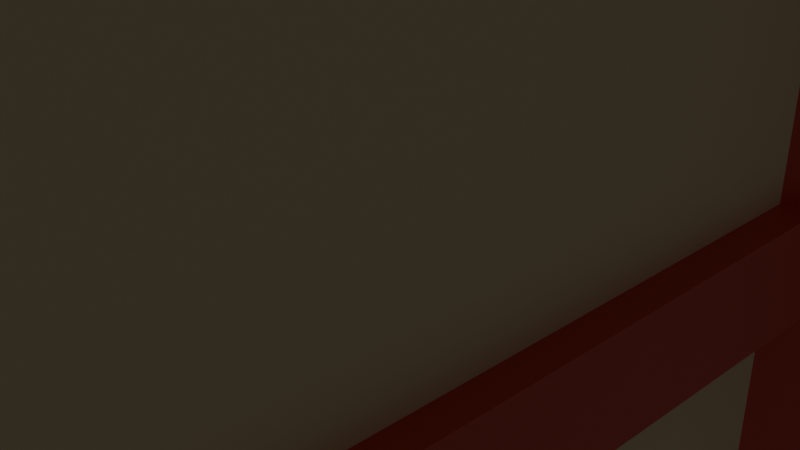 # Source: cornerhouse.blend  (saved by Blender 5.0.119; exported with 4.5.12 LTS)
import bpy
from mathutils import Matrix  # noqa: F401  (used for matrix-valued properties, if any)

bpy.ops.wm.read_factory_settings(use_empty=True)
scene = bpy.context.scene
scene.name = 'Scene'

# ---- collections
col_collection = bpy.data.collections.new('Collection'); scene.collection.children.link(col_collection)

# ---- materials (node trees are filled in below, after node groups)
mat_housebodymaterial = bpy.data.materials.new('housebodymaterial')
mat_material = bpy.data.materials.new('Material')
mat_rimmaterial = bpy.data.materials.new('rimmaterial')
mat_windowsmaterial = bpy.data.materials.new('windowsmaterial')

# ---- material node trees
mat_housebodymaterial.use_nodes = True; mat_housebodymaterial.node_tree.nodes.clear()
_N = mat_housebodymaterial.node_tree.nodes; _L = mat_housebodymaterial.node_tree.links
n0 = _N.new('ShaderNodeBsdfPrincipled'); n0.name = 'Principled BSDF'; n0.location = (-200, 100)
n0.inputs[0].default_value = (0.6395, 0.191, 0.2153, 1.0)
n1 = _N.new('ShaderNodeOutputMaterial'); n1.name = 'Material Output'; n1.location = (200, 100)
_L.new(n0.outputs[0], n1.inputs[0])
n1.is_active_output = True
mat_material.use_nodes = True; mat_material.node_tree.nodes.clear()
_N = mat_material.node_tree.nodes; _L = mat_material.node_tree.links
n0 = _N.new('ShaderNodeBsdfPrincipled'); n0.name = 'Principled BSDF'; n0.location = (-200, 100)
n0.inputs[0].default_value = (0.5106, 0.5583, 0.003562, 1.0)
n1 = _N.new('ShaderNodeOutputMaterial'); n1.name = 'Material Output'; n1.location = (200, 100)
_L.new(n0.outputs[0], n1.inputs[0])
n1.is_active_output = True
mat_rimmaterial.use_nodes = True; mat_rimmaterial.node_tree.nodes.clear()
_N = mat_rimmaterial.node_tree.nodes; _L = mat_rimmaterial.node_tree.links
n0 = _N.new('ShaderNodeBsdfPrincipled'); n0.name = 'Principled BSDF'; n0.location = (-200, 100)
n0.inputs[0].default_value = (0.7143, 0.0829, 0.04883, 1.0)
n1 = _N.new('ShaderNodeOutputMaterial'); n1.name = 'Material Output'; n1.location = (200, 100)
_L.new(n0.outputs[0], n1.inputs[0])
n1.is_active_output = True
mat_windowsmaterial.use_nodes = True; mat_windowsmaterial.node_tree.nodes.clear()
_N = mat_windowsmaterial.node_tree.nodes; _L = mat_windowsmaterial.node_tree.links
n0 = _N.new('ShaderNodeBsdfPrincipled'); n0.name = 'Principled BSDF'; n0.location = (-200, 100)
n0.inputs[0].default_value = (0.8, 0.6474, 0.3793, 1.0)
n1 = _N.new('ShaderNodeOutputMaterial'); n1.name = 'Material Output'; n1.location = (200, 100)
_L.new(n0.outputs[0], n1.inputs[0])
n1.is_active_output = True

# ---- world
world_world = bpy.data.worlds.new('World'); scene.world = world_world
world_world.use_nodes = True; world_world.node_tree.nodes.clear()
_N = world_world.node_tree.nodes; _L = world_world.node_tree.links
n0 = _N.new('ShaderNodeOutputWorld'); n0.name = 'World Output'; n0.location = (200, 100)
n1 = _N.new('ShaderNodeBackground'); n1.name = 'Background'; n1.location = (-200, 100)
n1.inputs[0].default_value = (0.05088, 0.05088, 0.05088, 1.0)
_L.new(n1.outputs[0], n0.inputs[0])
n0.is_active_output = True
world_world.color = (0.05088, 0.05088, 0.05088)
world_world.sun_shadow_jitter_overblur = 0.0

# ---- cameras
cam_camera = bpy.data.cameras.new('Camera')
cam_camera.clip_end = 100.0
cam_camera.ortho_scale = 7.314

# ---- lights
light_light = bpy.data.lights.new('Light', 'POINT')
light_light.energy = 1000.0
light_light.shadow_soft_size = 0.1

# ---- meshes
me_cube_001 = bpy.data.meshes.new('Cube.001')
me_cube_001.from_pydata([(-1.0, -1.0, -1.189), (-1.0, -1.0, 1.0), (-1.0, 1.0, -1.189), (-1.0, 1.0, 1.0), (1.0, -1.0, -1.189), (1.0, -1.0, 1.0), (1.0, 1.0, -1.189), (1.0, 1.0, 1.0), (-1.07, -1.07, 1.0), (-1.07, 1.07, 1.0), (1.07, -1.07, 1.0), (1.07, 1.07, 1.0), (-1.07, -1.07, 1.13), (-1.07, 1.07, 1.13), (1.07, -1.07, 1.13), (1.07, 1.07, 1.13), (-1.07, -1.07, 0.3903), (-1.07, 1.07, 0.3903), (1.07, -1.07, 0.3903), (1.07, 1.07, 0.3903), (-1.07, -1.07, 0.3224), (-1.07, 1.07, 0.3224), (1.07, -1.07, 0.3224), (1.07, 1.07, 0.3224), (-1.07, -1.07, -0.2474), (-1.07, 1.07, -0.2474), (1.07, -1.07, -0.2474), (1.07, 1.07, -0.2474), (-1.07, -1.07, -0.3354), (-1.07, 1.07, -0.3354), (1.07, -1.07, -0.3354), (1.07, 1.07, -0.3354), (-1.07, -1.07, -0.4226), (-1.07, 1.07, -0.4226), (1.07, -1.07, -0.4226), (1.07, 1.07, -0.4226), (-1.07, -1.07, -0.4994), (-1.07, 1.07, -0.4994), (1.07, 1.07, -0.4994), (1.07, -1.07, -0.4994)], [], [(0, 1, 3, 2), (2, 3, 7, 6), (6, 7, 5, 4), (4, 5, 1, 0), (2, 6, 4, 0), (7, 3, 1, 5), (11, 10, 8, 9), (15, 13, 12, 14), (10, 11, 15, 14), (9, 8, 12, 13), (8, 10, 14, 12), (11, 9, 13, 15), (19, 18, 16, 17), (23, 21, 20, 22), (18, 19, 23, 22), (17, 16, 20, 21), (16, 18, 22, 20), (19, 17, 21, 23), (27, 26, 24, 25), (31, 29, 28, 30), (27, 25, 29, 31), (26, 27, 31, 30), (25, 24, 28, 29), (24, 26, 30, 28), (35, 34, 32, 33), (38, 37, 36, 39), (32, 34, 39, 36), (35, 33, 37, 38), (34, 35, 38, 39), (33, 32, 36, 37)])
me_cube_001.polygons.foreach_set('material_index', [0, 0, 0, 0, 0, 0, 1, 1, 1, 1, 1, 1, 1, 1, 1, 1, 1, 1, 1, 1, 1, 1, 1, 1, 1, 1, 1, 1, 1, 1])
_uv = me_cube_001.uv_layers.new(name='UVMap')
_uv.uv.foreach_set('vector', [0.375, 0.0, 0.625, 0.0, 0.625, 0.25, 0.375, 0.25, 0.375, 0.25, 0.625, 0.25, 0.625, 0.5, 0.375, 0.5, 0.375, 0.5, 0.625, 0.5, 0.625, 0.75, 0.375, 0.75, 0.375, 0.75, 0.625, 0.75, 0.625, 1.0, 0.375, 1.0, 0.125, 0.5, 0.375, 0.5, 0.375, 0.75, 0.125, 0.75, 0.625, 0.5, 0.875, 0.5, 0.875, 0.75, 0.625, 0.75, 0.625, 0.5, 0.625, 0.75, 0.875, 0.75, 0.875, 0.5, 0.625, 0.5, 0.875, 0.5, 0.875, 0.75, 0.625, 0.75, 0.625, 0.75, 0.625, 0.5, 0.625, 0.5, 0.625, 0.75, 0.875, 0.5, 0.875, 0.75, 0.875, 0.75, 0.875, 0.5, 0.875, 0.75, 0.625, 0.75, 0.625, 0.75, 0.875, 0.75, 0.625, 0.5, 0.875, 0.5, 0.875, 0.5, 0.625, 0.5, 0.625, 0.5, 0.625, 0.75, 0.875, 0.75, 0.875, 0.5, 0.625, 0.5, 0.875, 0.5, 0.875, 0.75, 0.625, 0.75, 0.625, 0.75, 0.625, 0.5, 0.625, 0.5, 0.625, 0.75, 0.875, 0.5, 0.875, 0.75, 0.875, 0.75, 0.875, 0.5, 0.875, 0.75, 0.625, 0.75, 0.625, 0.75, 0.875, 0.75, 0.625, 0.5, 0.875, 0.5, 0.875, 0.5, 0.625, 0.5, 0.625, 0.5, 0.625, 0.75, 0.875, 0.75, 0.875, 0.5, 0.625, 0.5, 0.875, 0.5, 0.875, 0.75, 0.625, 0.75, 0.625, 0.5, 0.875, 0.5, 0.875, 0.5, 0.625, 0.5, 0.625, 0.75, 0.625, 0.5, 0.625, 0.5, 0.625, 0.75, 0.875, 0.5, 0.875, 0.75, 0.875, 0.75, 0.875, 0.5, 0.875, 0.75, 0.625, 0.75, 0.625, 0.75, 0.875, 0.75, 0.625, 0.5, 0.625, 0.75, 0.875, 0.75, 0.875, 0.5, 0.625, 0.5, 0.875, 0.5, 0.875, 0.75, 0.625, 0.75, 0.875, 0.75, 0.625, 0.75, 0.625, 0.75, 0.875, 0.75, 0.625, 0.5, 0.875, 0.5, 0.875, 0.5, 0.625, 0.5, 0.625, 0.75, 0.625, 0.5, 0.625, 0.5, 0.625, 0.75, 0.875, 0.5, 0.875, 0.75, 0.875, 0.75, 0.875, 0.5])
me_cube_001.materials.append(mat_housebodymaterial)
me_cube_001.materials.append(mat_material)
me_cube_001.update()
me_cube_018 = bpy.data.meshes.new('Cube.018')
me_cube_018.from_pydata([(-1.0, -1.0, -1.0), (-1.0, -1.0, 1.0), (-1.0, 1.0, -1.0), (-1.0, 1.0, 1.0), (0.2266, -0.8795, -0.8795), (0.2266, -0.8795, 0.8795), (0.2266, 0.8795, -0.8795), (0.2266, 0.8795, 0.8795), (1.0, 1.0, 1.0), (1.0, 1.0, -1.0), (1.0, -1.0, -1.0), (1.0, -1.0, 1.0), (0.2516, -1.194, -0.9917), (0.2516, -1.194, -0.8115), (0.2516, 1.159, -0.9917), (0.2516, 1.159, -0.8115), (1.576, -1.172, -0.9917), (1.576, -1.172, -0.8115), (1.576, 1.181, -0.9917), (1.576, 1.181, -0.8115), (-0.2712, -0.9124, 0.3029), (-0.2712, -0.9124, 0.3676), (-0.2712, 0.9604, 0.3029), (-0.2712, 0.9604, 0.3676), (0.4317, -0.9124, 0.3029), (0.4317, -0.9124, 0.3676), (0.4317, 0.9604, 0.3029), (0.4317, 0.9604, 0.3676), (-0.2712, -0.9124, -0.338), (-0.2712, -0.9124, -0.2732), (-0.2712, 0.9604, -0.338), (-0.2712, 0.9604, -0.2732), (0.4317, -0.9124, -0.338), (0.4317, -0.9124, -0.2732), (0.4317, 0.9604, -0.338), (0.4317, 0.9604, -0.2732), (-0.2712, -0.02261, 0.926), (-0.2712, 0.07056, 0.926), (-0.2712, -0.02261, -0.9005), (-0.2712, 0.07056, -0.9005), (0.4317, -0.02261, 0.926), (0.4317, 0.07056, 0.926), (0.4317, -0.02261, -0.9005), (0.4317, 0.07056, -0.9005), (-66.67, -7.85, 6.029), (-66.67, -7.85, 8.029), (-51.58, -7.85, 6.029), (-51.58, -7.85, 8.029), (-65.76, -8.013, 6.149), (-65.76, -8.013, 7.908), (-52.49, -8.013, 6.149), (-52.49, -8.013, 7.908), (-51.58, -8.115, 8.029), (-51.58, -8.115, 6.029), (-66.67, -8.115, 6.029), (-66.67, -8.115, 8.029), (-68.13, -8.016, 6.037), (-68.13, -8.016, 6.217), (-50.38, -8.016, 6.037), (-50.38, -8.016, 6.217), (-67.97, -8.192, 6.037), (-67.97, -8.192, 6.217), (-50.22, -8.192, 6.037), (-50.22, -8.192, 6.217), (-66.01, -7.947, 7.332), (-66.01, -7.947, 7.396), (-51.88, -7.947, 7.332), (-51.88, -7.947, 7.396), (-66.01, -8.04, 7.332), (-66.01, -8.04, 7.396), (-51.88, -8.04, 7.332), (-51.88, -8.04, 7.396), (-66.01, -7.947, 6.691), (-66.01, -7.947, 6.756), (-51.88, -7.947, 6.691), (-51.88, -7.947, 6.756), (-66.01, -8.04, 6.691), (-66.01, -8.04, 6.756), (-51.88, -8.04, 6.691), (-51.88, -8.04, 6.756), (-59.3, -7.947, 7.955), (-58.59, -7.947, 7.955), (-59.3, -7.947, 6.128), (-58.59, -7.947, 6.128), (-59.3, -8.04, 7.955), (-58.59, -8.04, 7.955), (-59.3, -8.04, 6.128), (-58.59, -8.04, 6.128), (-44.29, -7.85, 6.029), (-44.29, -7.85, 8.029), (-29.2, -7.85, 6.029), (-29.2, -7.85, 8.029), (-43.38, -8.013, 6.149), (-43.38, -8.013, 7.908), (-30.11, -8.013, 6.149), (-30.11, -8.013, 7.908), (-29.2, -8.115, 8.029), (-29.2, -8.115, 6.029), (-44.29, -8.115, 6.029), (-44.29, -8.115, 8.029), (-45.75, -8.016, 6.037), (-45.75, -8.016, 6.217), (-28.0, -8.016, 6.037), (-28.0, -8.016, 6.217), (-45.59, -8.192, 6.037), (-45.59, -8.192, 6.217), (-27.84, -8.192, 6.037), (-27.84, -8.192, 6.217), (-43.63, -7.947, 7.332), (-43.63, -7.947, 7.396), (-29.5, -7.947, 7.332), (-29.5, -7.947, 7.396), (-43.63, -8.04, 7.332), (-43.63, -8.04, 7.396), (-29.5, -8.04, 7.332), (-29.5, -8.04, 7.396), (-43.63, -7.947, 6.691), (-43.63, -7.947, 6.756), (-29.5, -7.947, 6.691), (-29.5, -7.947, 6.756), (-43.63, -8.04, 6.691), (-43.63, -8.04, 6.756), (-29.5, -8.04, 6.691), (-29.5, -8.04, 6.756), (-36.92, -7.947, 7.955), (-36.21, -7.947, 7.955), (-36.92, -7.947, 6.128), (-36.21, -7.947, 6.128), (-36.92, -8.04, 7.955), (-36.21, -8.04, 7.955), (-36.92, -8.04, 6.128), (-36.21, -8.04, 6.128), (-22.01, -7.85, 6.029), (-22.01, -7.85, 8.029), (-6.924, -7.85, 6.029), (-6.924, -7.85, 8.029), (-21.1, -8.013, 6.149), (-21.1, -8.013, 7.908), (-7.834, -8.013, 6.149), (-7.834, -8.013, 7.908), (-6.924, -8.115, 8.029), (-6.924, -8.115, 6.029), (-22.01, -8.115, 6.029), (-22.01, -8.115, 8.029), (-23.47, -8.016, 6.037), (-23.47, -8.016, 6.217), (-5.724, -8.016, 6.037), (-5.724, -8.016, 6.217), (-23.31, -8.192, 6.037), (-23.31, -8.192, 6.217), (-5.56, -8.192, 6.037), (-5.56, -8.192, 6.217), (-21.35, -7.947, 7.332), (-21.35, -7.947, 7.396), (-7.223, -7.947, 7.332), (-7.223, -7.947, 7.396), (-21.35, -8.04, 7.332), (-21.35, -8.04, 7.396), (-7.223, -8.04, 7.332), (-7.223, -8.04, 7.396), (-21.35, -7.947, 6.691), (-21.35, -7.947, 6.756), (-7.223, -7.947, 6.691), (-7.223, -7.947, 6.756), (-21.35, -8.04, 6.691), (-21.35, -8.04, 6.756), (-7.223, -8.04, 6.691), (-7.223, -8.04, 6.756), (-14.64, -7.947, 7.955), (-13.94, -7.947, 7.955), (-14.64, -7.947, 6.128), (-13.94, -7.947, 6.128), (-14.64, -8.04, 7.955), (-13.94, -8.04, 7.955), (-14.64, -8.04, 6.128), (-13.94, -8.04, 6.128), (-66.67, -7.85, 2.841), (-66.67, -7.85, 4.841), (-51.58, -7.85, 2.841), (-51.58, -7.85, 4.841), (-65.76, -8.013, 2.961), (-65.76, -8.013, 4.72), (-52.49, -8.013, 2.961), (-52.49, -8.013, 4.72), (-51.58, -8.115, 4.841), (-51.58, -8.115, 2.841), (-66.67, -8.115, 2.841), (-66.67, -8.115, 4.841), (-68.13, -8.016, 2.849), (-68.13, -8.016, 3.029), (-50.38, -8.016, 2.849), (-50.38, -8.016, 3.029), (-67.97, -8.192, 2.849), (-67.97, -8.192, 3.029), (-50.22, -8.192, 2.849), (-50.22, -8.192, 3.029), (-66.01, -7.947, 4.144), (-66.01, -7.947, 4.208), (-51.88, -7.947, 4.144), (-51.88, -7.947, 4.208), (-66.01, -8.04, 4.144), (-66.01, -8.04, 4.208), (-51.88, -8.04, 4.144), (-51.88, -8.04, 4.208), (-66.01, -7.947, 3.503), (-66.01, -7.947, 3.568), (-51.88, -7.947, 3.503), (-51.88, -7.947, 3.568), (-66.01, -8.04, 3.503), (-66.01, -8.04, 3.568), (-51.88, -8.04, 3.503), (-51.88, -8.04, 3.568), (-59.3, -7.947, 4.767), (-58.59, -7.947, 4.767), (-59.3, -7.947, 2.94), (-58.59, -7.947, 2.94), (-59.3, -8.04, 4.767), (-58.59, -8.04, 4.767), (-59.3, -8.04, 2.94), (-58.59, -8.04, 2.94), (-44.29, -7.85, 2.841), (-44.29, -7.85, 4.841), (-29.2, -7.85, 2.841), (-29.2, -7.85, 4.841), (-43.38, -8.013, 2.961), (-43.38, -8.013, 4.72), (-30.11, -8.013, 2.961), (-30.11, -8.013, 4.72), (-29.2, -8.115, 4.841), (-29.2, -8.115, 2.841), (-44.29, -8.115, 2.841), (-44.29, -8.115, 4.841), (-45.75, -8.016, 2.849), (-45.75, -8.016, 3.029), (-28.0, -8.016, 2.849), (-28.0, -8.016, 3.029), (-45.59, -8.192, 2.849), (-45.59, -8.192, 3.029), (-27.84, -8.192, 2.849), (-27.84, -8.192, 3.029), (-43.63, -7.947, 4.144), (-43.63, -7.947, 4.208), (-29.5, -7.947, 4.144), (-29.5, -7.947, 4.208), (-43.63, -8.04, 4.144), (-43.63, -8.04, 4.208), (-29.5, -8.04, 4.144), (-29.5, -8.04, 4.208), (-43.63, -7.947, 3.503), (-43.63, -7.947, 3.568), (-29.5, -7.947, 3.503), (-29.5, -7.947, 3.568), (-43.63, -8.04, 3.503), (-43.63, -8.04, 3.568), (-29.5, -8.04, 3.503), (-29.5, -8.04, 3.568), (-36.92, -7.947, 4.767), (-36.21, -7.947, 4.767), (-36.92, -7.947, 2.94), (-36.21, -7.947, 2.94), (-36.92, -8.04, 4.767), (-36.21, -8.04, 4.767), (-36.92, -8.04, 2.94), (-36.21, -8.04, 2.94), (-22.01, -7.85, 2.841), (-22.01, -7.85, 4.841), (-6.924, -7.85, 2.841), (-6.924, -7.85, 4.841), (-21.1, -8.013, 2.961), (-21.1, -8.013, 4.72), (-7.834, -8.013, 2.961), (-7.834, -8.013, 4.72), (-6.924, -8.115, 4.841), (-6.924, -8.115, 2.841), (-22.01, -8.115, 2.841), (-22.01, -8.115, 4.841), (-23.47, -8.016, 2.849), (-23.47, -8.016, 3.029), (-5.724, -8.016, 2.849), (-5.724, -8.016, 3.029), (-23.31, -8.192, 2.849), (-23.31, -8.192, 3.029), (-5.56, -8.192, 2.849), (-5.56, -8.192, 3.029), (-21.35, -7.947, 4.144), (-21.35, -7.947, 4.208), (-7.223, -7.947, 4.144), (-7.223, -7.947, 4.208), (-21.35, -8.04, 4.144), (-21.35, -8.04, 4.208), (-7.223, -8.04, 4.144), (-7.223, -8.04, 4.208), (-21.35, -7.947, 3.503), (-21.35, -7.947, 3.568), (-7.223, -7.947, 3.503), (-7.223, -7.947, 3.568), (-21.35, -8.04, 3.503), (-21.35, -8.04, 3.568), (-7.223, -8.04, 3.503), (-7.223, -8.04, 3.568), (-14.64, -7.947, 4.767), (-13.94, -7.947, 4.767), (-14.64, -7.947, 2.94), (-13.94, -7.947, 2.94), (-14.64, -8.04, 4.767), (-13.94, -8.04, 4.767), (-14.64, -8.04, 2.94), (-13.94, -8.04, 2.94), (-66.36, -7.85, -1.0), (-66.36, -7.85, 1.0), (-51.27, -7.85, -1.0), (-51.27, -7.85, 1.0), (-65.45, -8.013, -0.8795), (-65.45, -8.013, 0.8795), (-52.18, -8.013, -0.8795), (-52.18, -8.013, 0.8795), (-51.27, -8.115, 1.0), (-51.27, -8.115, -1.0), (-66.36, -8.115, -1.0), (-66.36, -8.115, 1.0), (-67.82, -8.016, -0.9917), (-67.82, -8.016, -0.8115), (-50.07, -8.016, -0.9917), (-50.07, -8.016, -0.8115), (-67.66, -8.192, -0.9917), (-67.66, -8.192, -0.8115), (-49.91, -8.192, -0.9917), (-49.91, -8.192, -0.8115), (-65.7, -7.947, 0.3029), (-65.7, -7.947, 0.3676), (-51.57, -7.947, 0.3029), (-51.57, -7.947, 0.3676), (-65.7, -8.04, 0.3029), (-65.7, -8.04, 0.3676), (-51.57, -8.04, 0.3029), (-51.57, -8.04, 0.3676), (-65.7, -7.947, -0.338), (-65.7, -7.947, -0.2732), (-51.57, -7.947, -0.338), (-51.57, -7.947, -0.2732), (-65.7, -8.04, -0.338), (-65.7, -8.04, -0.2732), (-51.57, -8.04, -0.338), (-51.57, -8.04, -0.2732), (-58.99, -7.947, 0.926), (-58.28, -7.947, 0.926), (-58.99, -7.947, -0.9005), (-58.28, -7.947, -0.9005), (-58.99, -8.04, 0.926), (-58.28, -8.04, 0.926), (-58.99, -8.04, -0.9005), (-58.28, -8.04, -0.9005), (-21.62, -7.85, -1.0), (-21.62, -7.85, 1.0), (-6.53, -7.85, -1.0), (-6.53, -7.85, 1.0), (-20.71, -8.013, -0.8795), (-20.71, -8.013, 0.8795), (-7.439, -8.013, -0.8795), (-7.439, -8.013, 0.8795), (-6.53, -8.115, 1.0), (-6.53, -8.115, -1.0), (-21.62, -8.115, -1.0), (-21.62, -8.115, 1.0), (-23.08, -8.016, -0.9917), (-23.08, -8.016, -0.8115), (-5.329, -8.016, -0.9917), (-5.329, -8.016, -0.8115), (-22.91, -8.192, -0.9917), (-22.91, -8.192, -0.8115), (-5.165, -8.192, -0.9917), (-5.165, -8.192, -0.8115), (-20.96, -7.947, 0.3029), (-20.96, -7.947, 0.3676), (-6.829, -7.947, 0.3029), (-6.829, -7.947, 0.3676), (-20.96, -8.04, 0.3029), (-20.96, -8.04, 0.3676), (-6.829, -8.04, 0.3029), (-6.829, -8.04, 0.3676), (-20.96, -7.947, -0.338), (-20.96, -7.947, -0.2732), (-6.829, -7.947, -0.338), (-6.829, -7.947, -0.2732), (-20.96, -8.04, -0.338), (-20.96, -8.04, -0.2732), (-6.829, -8.04, -0.338), (-6.829, -8.04, -0.2732), (-14.24, -7.947, 0.926), (-13.54, -7.947, 0.926), (-14.24, -7.947, -0.9005), (-13.54, -7.947, -0.9005), (-14.24, -8.04, 0.926), (-13.54, -8.04, 0.926), (-14.24, -8.04, -0.9005), (-13.54, -8.04, -0.9005), (-36.28, -8.091, -1.055), (-36.86, -8.091, -1.055), (-36.28, -8.091, 0.6893), (-36.86, -8.091, 0.6893), (-42.38, -8.064, 0.6784), (-42.38, -8.064, -1.048), (-30.94, -8.064, 0.6784), (-30.94, -8.064, -1.048), (-45.22, -7.836, 0.8652), (-45.22, -7.836, -2.111), (-28.11, -7.836, 0.8652), (-28.11, -7.836, -2.111), (-30.64, -8.091, -0.1559), (-30.64, -8.091, -0.2097), (-42.5, -8.091, -0.1559), (-42.5, -8.091, -0.2097), (-30.64, -8.091, 0.2351), (-30.64, -8.091, 0.1813), (-42.5, -8.091, 0.2351), (-42.5, -8.091, 0.1813), (-30.64, -8.091, -0.5579), (-30.64, -8.091, -0.6117), (-42.5, -8.091, -0.5579), (-42.5, -8.091, -0.6117), (-30.64, -8.091, -1.015), (-30.64, -8.091, -1.069), (-42.5, -8.091, -1.015), (-42.5, -8.091, -1.069), (-30.64, -8.091, 0.7032), (-30.64, -8.091, 0.6494), (-42.5, -8.091, 0.7032), (-42.5, -8.091, 0.6494), (-41.89, -8.091, -1.055), (-42.48, -8.091, -1.055), (-41.89, -8.091, 0.6893), (-42.48, -8.091, 0.6893), (-30.66, -8.091, -1.055), (-31.24, -8.091, -1.055), (-30.66, -8.091, 0.6893), (-31.24, -8.091, 0.6893), (-36.28, -8.005, 0.6893), (-36.86, -8.005, 0.6893), (-36.28, -8.005, -1.055), (-36.86, -8.005, -1.055), (-42.5, -8.005, -0.2097), (-42.5, -8.005, -0.1559), (-30.64, -8.005, -0.1559), (-30.64, -8.005, -0.2097), (-42.5, -8.005, 0.1813), (-42.5, -8.005, 0.2351), (-30.64, -8.005, 0.2351), (-30.64, -8.005, 0.1813), (-42.5, -8.005, -0.6117), (-42.5, -8.005, -0.5579), (-30.64, -8.005, -0.5579), (-30.64, -8.005, -0.6117), (-42.5, -8.005, -1.069), (-42.5, -8.005, -1.015), (-30.64, -8.005, -1.015), (-30.64, -8.005, -1.069), (-42.5, -8.005, 0.6494), (-42.5, -8.005, 0.7032), (-30.64, -8.005, 0.7032), (-30.64, -8.005, 0.6494), (-42.48, -8.005, 0.6893), (-41.89, -8.005, 0.6893), (-41.89, -8.005, -1.055), (-42.48, -8.005, -1.055), (-31.24, -8.005, 0.6893), (-30.66, -8.005, 0.6893), (-30.66, -8.005, -1.055), (-31.24, -8.005, -1.055), (-46.91, -7.738, 0.7891), (-46.91, -7.738, 0.9941), (-26.48, -7.738, 0.7891), (-26.48, -7.738, 0.9941), (-46.91, -8.177, 0.7891), (-46.91, -8.177, 0.9941), (-26.48, -8.177, 0.7891), (-26.48, -8.177, 0.9941), (-1.0, -6.972, 6.029), (-1.0, -6.972, 8.029), (-1.0, -4.972, 6.029), (-1.0, -4.972, 8.029), (0.2266, -6.851, 6.149), (0.2266, -6.851, 7.908), (0.2266, -5.092, 6.149), (0.2266, -5.092, 7.908), (1.0, -4.972, 8.029), (1.0, -4.972, 6.029), (1.0, -6.972, 6.029), (1.0, -6.972, 8.029), (0.2516, -7.165, 6.037), (0.2516, -7.165, 6.217), (0.2516, -4.813, 6.037), (0.2516, -4.813, 6.217), (1.576, -7.144, 6.037), (1.576, -7.144, 6.217), (1.576, -4.791, 6.037), (1.576, -4.791, 6.217), (-0.2712, -6.884, 7.332), (-0.2712, -6.884, 7.396), (-0.2712, -5.012, 7.332), (-0.2712, -5.012, 7.396), (0.4316, -6.884, 7.332), (0.4316, -6.884, 7.396), (0.4316, -5.012, 7.332), (0.4316, -5.012, 7.396), (-0.2712, -6.884, 6.691), (-0.2712, -6.884, 6.756), (-0.2712, -5.012, 6.691), (-0.2712, -5.012, 6.756), (0.4316, -6.884, 6.691), (0.4316, -6.884, 6.756), (0.4316, -5.012, 6.691), (0.4316, -5.012, 6.756), (-0.2712, -5.995, 7.955), (-0.2712, -5.901, 7.955), (-0.2712, -5.995, 6.128), (-0.2712, -5.901, 6.128), (0.4316, -5.995, 7.955), (0.4316, -5.901, 7.955), (0.4316, -5.995, 6.128), (0.4316, -5.901, 6.128), (-1.0, -4.005, 6.029), (-1.0, -4.005, 8.029), (-1.0, -2.005, 6.029), (-1.0, -2.005, 8.029), (0.2266, -3.885, 6.149), (0.2266, -3.885, 7.908), (0.2266, -2.126, 6.149), (0.2266, -2.126, 7.908), (1.0, -2.005, 8.029), (1.0, -2.005, 6.029), (1.0, -4.005, 6.029), (1.0, -4.005, 8.029), (0.2516, -4.199, 6.037), (0.2516, -4.199, 6.217), (0.2516, -1.846, 6.037), (0.2516, -1.846, 6.217), (1.576, -4.177, 6.037), (1.576, -4.177, 6.217), (1.576, -1.824, 6.037), (1.576, -1.824, 6.217), (-0.2712, -3.918, 7.332), (-0.2712, -3.918, 7.396), (-0.2712, -2.045, 7.332), (-0.2712, -2.045, 7.396), (0.4317, -3.918, 7.332), (0.4317, -3.918, 7.396), (0.4317, -2.045, 7.332), (0.4317, -2.045, 7.396), (-0.2712, -3.918, 6.691), (-0.2712, -3.918, 6.756), (-0.2712, -2.045, 6.691), (-0.2712, -2.045, 6.756), (0.4317, -3.918, 6.691), (0.4317, -3.918, 6.756), (0.4317, -2.045, 6.691), (0.4317, -2.045, 6.756), (-0.2712, -3.028, 7.955), (-0.2712, -2.935, 7.955), (-0.2712, -3.028, 6.128), (-0.2712, -2.935, 6.128), (0.4317, -3.028, 7.955), (0.4317, -2.935, 7.955), (0.4317, -3.028, 6.128), (0.4317, -2.935, 6.128), (-1.0, -1.052, 6.029), (-1.0, -1.052, 8.029), (-1.0, 0.9477, 6.029), (-1.0, 0.9477, 8.029), (0.2266, -0.9318, 6.149), (0.2266, -0.9318, 7.908), (0.2266, 0.8271, 6.149), (0.2266, 0.8271, 7.908), (1.0, 0.9477, 8.029), (1.0, 0.9477, 6.029), (1.0, -1.052, 6.029), (1.0, -1.052, 8.029), (0.2516, -1.246, 6.037), (0.2516, -1.246, 6.217), (0.2516, 1.107, 6.037), (0.2516, 1.107, 6.217), (1.576, -1.224, 6.037), (1.576, -1.224, 6.217), (1.576, 1.129, 6.037), (1.576, 1.129, 6.217), (-0.2712, -0.9648, 7.332), (-0.2712, -0.9648, 7.396), (-0.2712, 0.908, 7.332), (-0.2712, 0.908, 7.396), (0.4317, -0.9648, 7.332), (0.4317, -0.9648, 7.396), (0.4317, 0.908, 7.332), (0.4317, 0.908, 7.396), (-0.2712, -0.9648, 6.691), (-0.2712, -0.9648, 6.756), (-0.2712, 0.908, 6.691), (-0.2712, 0.908, 6.756), (0.4317, -0.9648, 6.691), (0.4317, -0.9648, 6.756), (0.4317, 0.908, 6.691), (0.4317, 0.908, 6.756), (-0.2712, -0.07494, 7.955), (-0.2712, 0.01823, 7.955), (-0.2712, -0.07494, 6.128), (-0.2712, 0.01823, 6.128), (0.4317, -0.07494, 7.955), (0.4317, 0.01823, 7.955), (0.4317, -0.07494, 6.128), (0.4317, 0.01823, 6.128), (-1.0, -6.972, 2.841), (-1.0, -6.972, 4.841), (-1.0, -4.972, 2.841), (-1.0, -4.972, 4.841), (0.2266, -6.851, 2.961), (0.2266, -6.851, 4.72), (0.2266, -5.092, 2.961), (0.2266, -5.092, 4.72), (1.0, -4.972, 4.841), (1.0, -4.972, 2.841), (1.0, -6.972, 2.841), (1.0, -6.972, 4.841), (0.2516, -7.165, 2.849), (0.2516, -7.165, 3.029), (0.2516, -4.813, 2.849), (0.2516, -4.813, 3.029), (1.576, -7.144, 2.849), (1.576, -7.144, 3.029), (1.576, -4.791, 2.849), (1.576, -4.791, 3.029), (-0.2712, -6.884, 4.144), (-0.2712, -6.884, 4.208), (-0.2712, -5.012, 4.144), (-0.2712, -5.012, 4.208), (0.4316, -6.884, 4.144), (0.4316, -6.884, 4.208), (0.4316, -5.012, 4.144), (0.4316, -5.012, 4.208), (-0.2712, -6.884, 3.503), (-0.2712, -6.884, 3.568), (-0.2712, -5.012, 3.503), (-0.2712, -5.012, 3.568), (0.4316, -6.884, 3.503), (0.4316, -6.884, 3.568), (0.4316, -5.012, 3.503), (0.4316, -5.012, 3.568), (-0.2712, -5.995, 4.767), (-0.2712, -5.901, 4.767), (-0.2712, -5.995, 2.94), (-0.2712, -5.901, 2.94), (0.4316, -5.995, 4.767), (0.4316, -5.901, 4.767), (0.4316, -5.995, 2.94), (0.4316, -5.901, 2.94), (-1.0, -4.005, 2.841), (-1.0, -4.005, 4.841), (-1.0, -2.005, 2.841), (-1.0, -2.005, 4.841), (0.2266, -3.885, 2.961), (0.2266, -3.885, 4.72), (0.2266, -2.126, 2.961), (0.2266, -2.126, 4.72), (1.0, -2.005, 4.841), (1.0, -2.005, 2.841), (1.0, -4.005, 2.841), (1.0, -4.005, 4.841), (0.2516, -4.199, 2.849), (0.2516, -4.199, 3.029), (0.2516, -1.846, 2.849), (0.2516, -1.846, 3.029), (1.576, -4.177, 2.849), (1.576, -4.177, 3.029), (1.576, -1.824, 2.849), (1.576, -1.824, 3.029), (-0.2712, -3.918, 4.144), (-0.2712, -3.918, 4.208), (-0.2712, -2.045, 4.144), (-0.2712, -2.045, 4.208), (0.4317, -3.918, 4.144), (0.4317, -3.918, 4.208), (0.4317, -2.045, 4.144), (0.4317, -2.045, 4.208), (-0.2712, -3.918, 3.503), (-0.2712, -3.918, 3.568), (-0.2712, -2.045, 3.503), (-0.2712, -2.045, 3.568), (0.4317, -3.918, 3.503), (0.4317, -3.918, 3.568), (0.4317, -2.045, 3.503), (0.4317, -2.045, 3.568), (-0.2712, -3.028, 4.767), (-0.2712, -2.935, 4.767), (-0.2712, -3.028, 2.94), (-0.2712, -2.935, 2.94), (0.4317, -3.028, 4.767), (0.4317, -2.935, 4.767), (0.4317, -3.028, 2.94), (0.4317, -2.935, 2.94), (-1.0, -1.052, 2.841), (-1.0, -1.052, 4.841), (-1.0, 0.9477, 2.841), (-1.0, 0.9477, 4.841), (0.2266, -0.9318, 2.961), (0.2266, -0.9318, 4.72), (0.2266, 0.8271, 2.961), (0.2266, 0.8271, 4.72), (1.0, 0.9477, 4.841), (1.0, 0.9477, 2.841), (1.0, -1.052, 2.841), (1.0, -1.052, 4.841), (0.2516, -1.246, 2.849), (0.2516, -1.246, 3.029), (0.2516, 1.107, 2.849), (0.2516, 1.107, 3.029), (1.576, -1.224, 2.849), (1.576, -1.224, 3.029), (1.576, 1.129, 2.849), (1.576, 1.129, 3.029), (-0.2712, -0.9648, 4.144), (-0.2712, -0.9648, 4.208), (-0.2712, 0.908, 4.144), (-0.2712, 0.908, 4.208), (0.4317, -0.9648, 4.144), (0.4317, -0.9648, 4.208), (0.4317, 0.908, 4.144), (0.4317, 0.908, 4.208), (-0.2712, -0.9648, 3.503), (-0.2712, -0.9648, 3.568), (-0.2712, 0.908, 3.503), (-0.2712, 0.908, 3.568), (0.4317, -0.9648, 3.503), (0.4317, -0.9648, 3.568), (0.4317, 0.908, 3.503), (0.4317, 0.908, 3.568), (-0.2712, -0.07494, 4.767), (-0.2712, 0.01823, 4.767), (-0.2712, -0.07494, 2.94), (-0.2712, 0.01823, 2.94), (0.4317, -0.07494, 4.767), (0.4317, 0.01823, 4.767), (0.4317, -0.07494, 2.94), (0.4317, 0.01823, 2.94), (-1.0, -6.931, -1.0), (-1.0, -6.931, 1.0), (-1.0, -4.931, -1.0), (-1.0, -4.931, 1.0), (0.2266, -6.81, -0.8795), (0.2266, -6.81, 0.8795), (0.2266, -5.051, -0.8795), (0.2266, -5.051, 0.8795), (1.0, -4.931, 1.0), (1.0, -4.931, -1.0), (1.0, -6.931, -1.0), (1.0, -6.931, 1.0), (0.2516, -7.124, -0.9917), (0.2516, -7.124, -0.8115), (0.2516, -4.772, -0.9917), (0.2516, -4.772, -0.8115), (1.576, -7.103, -0.9917), (1.576, -7.103, -0.8115), (1.576, -4.75, -0.9917), (1.576, -4.75, -0.8115), (-0.2712, -6.843, 0.3029), (-0.2712, -6.843, 0.3676), (-0.2712, -4.97, 0.3029), (-0.2712, -4.97, 0.3676), (0.4316, -6.843, 0.3029), (0.4316, -6.843, 0.3676), (0.4316, -4.97, 0.3029), (0.4316, -4.97, 0.3676), (-0.2712, -6.843, -0.338), (-0.2712, -6.843, -0.2732), (-0.2712, -4.97, -0.338), (-0.2712, -4.97, -0.2732), (0.4316, -6.843, -0.338), (0.4316, -6.843, -0.2732), (0.4316, -4.97, -0.338), (0.4316, -4.97, -0.2732), (-0.2712, -5.953, 0.926), (-0.2712, -5.86, 0.926), (-0.2712, -5.953, -0.9005), (-0.2712, -5.86, -0.9005), (0.4316, -5.953, 0.926), (0.4316, -5.86, 0.926), (0.4316, -5.953, -0.9005), (0.4316, -5.86, -0.9005), (0.8206, -2.943, -1.055), (0.8206, -3.02, -1.055), (0.8206, -2.943, 0.6893), (0.8206, -3.02, 0.6893), (0.6165, -3.748, 0.669), (0.6165, -3.748, -1.034), (0.6165, -2.241, 0.669), (0.6165, -2.241, -1.034), (-1.104, -4.129, 0.8652), (-1.104, -4.129, -2.111), (-1.104, -1.86, 0.8652), (-1.104, -1.86, -2.111), (0.8206, -2.196, -0.1559), (0.8206, -2.196, -0.2097), (0.8206, -3.768, -0.1559), (0.8206, -3.768, -0.2097), (0.8206, -2.196, 0.2351), (0.8206, -2.196, 0.1813), (0.8206, -3.768, 0.2351), (0.8206, -3.768, 0.1813), (0.8206, -2.196, -0.5579), (0.8206, -2.196, -0.6117), (0.8206, -3.768, -0.5579), (0.8206, -3.768, -0.6117), (0.8206, -2.196, -1.015), (0.8206, -2.196, -1.069), (0.8206, -3.768, -1.015), (0.8206, -3.768, -1.069), (0.8206, -2.196, 0.7032), (0.8206, -2.196, 0.6494), (0.8206, -3.768, 0.7032), (0.8206, -3.768, 0.6494), (0.8206, -3.688, -1.055), (0.8206, -3.765, -1.055), (0.8206, -3.688, 0.6893), (0.8206, -3.765, 0.6893), (0.8206, -2.198, -1.055), (0.8206, -2.276, -1.055), (0.8206, -2.198, 0.6893), (0.8206, -2.276, 0.6893), (0.166, -2.943, 0.6893), (0.166, -3.02, 0.6893), (0.166, -2.943, -1.055), (0.166, -3.02, -1.055), (0.166, -3.768, -0.2097), (0.166, -3.768, -0.1559), (0.166, -2.196, -0.1559), (0.166, -2.196, -0.2097), (0.166, -3.768, 0.1813), (0.166, -3.768, 0.2351), (0.166, -2.196, 0.2351), (0.166, -2.196, 0.1813), (0.166, -3.768, -0.6117), (0.166, -3.768, -0.5579), (0.166, -2.196, -0.5579), (0.166, -2.196, -0.6117), (0.166, -3.768, -1.069), (0.166, -3.768, -1.015), (0.166, -2.196, -1.015), (0.166, -2.196, -1.069), (0.166, -3.768, 0.6494), (0.166, -3.768, 0.7032), (0.166, -2.196, 0.7032), (0.166, -2.196, 0.6494), (0.166, -3.765, 0.6893), (0.166, -3.688, 0.6893), (0.166, -3.688, -1.055), (0.166, -3.765, -1.055), (0.166, -2.276, 0.6893), (0.166, -2.198, 0.6893), (0.166, -2.198, -1.055), (0.166, -2.276, -1.055), (-1.844, -4.352, 0.7891), (-1.844, -4.352, 0.9941), (-1.844, -1.645, 0.7891), (-1.844, -1.645, 0.9941), (1.468, -4.352, 0.7891), (1.468, -4.352, 0.9941), (1.468, -1.645, 0.7891), (1.468, -1.645, 0.9941), (-28.11, -8.064, 0.8652), (-45.22, -8.064, 0.8652), (-45.22, -8.064, -2.111), (-28.11, -8.064, -2.111), (0.6165, -1.86, 0.8652), (0.6165, -4.129, 0.8652), (0.6165, -4.129, -2.111), (0.6165, -1.86, -2.111)], [], [(0, 1, 3, 2), (2, 3, 8, 9), (6, 7, 5, 4), (10, 11, 1, 0), (2, 9, 10, 0), (8, 3, 1, 11), (7, 6, 9, 8), (6, 4, 10, 9), (5, 7, 8, 11), (4, 5, 11, 10), (12, 13, 15, 14), (14, 15, 19, 18), (18, 19, 17, 16), (16, 17, 13, 12), (14, 18, 16, 12), (19, 15, 13, 17), (20, 21, 23, 22), (22, 23, 27, 26), (26, 27, 25, 24), (24, 25, 21, 20), (22, 26, 24, 20), (27, 23, 21, 25), (28, 29, 31, 30), (30, 31, 35, 34), (34, 35, 33, 32), (32, 33, 29, 28), (30, 34, 32, 28), (35, 31, 29, 33), (36, 37, 39, 38), (38, 39, 43, 42), (42, 43, 41, 40), (40, 41, 37, 36), (38, 42, 40, 36), (43, 39, 37, 41), (44, 45, 47, 46), (46, 47, 52, 53), (50, 51, 49, 48), (54, 55, 45, 44), (46, 53, 54, 44), (52, 47, 45, 55), (51, 50, 53, 52), (50, 48, 54, 53), (49, 51, 52, 55), (48, 49, 55, 54), (56, 57, 59, 58), (58, 59, 63, 62), (62, 63, 61, 60), (60, 61, 57, 56), (58, 62, 60, 56), (63, 59, 57, 61), (64, 65, 67, 66), (66, 67, 71, 70), (70, 71, 69, 68), (68, 69, 65, 64), (66, 70, 68, 64), (71, 67, 65, 69), (72, 73, 75, 74), (74, 75, 79, 78), (78, 79, 77, 76), (76, 77, 73, 72), (74, 78, 76, 72), (79, 75, 73, 77), (80, 81, 83, 82), (82, 83, 87, 86), (86, 87, 85, 84), (84, 85, 81, 80), (82, 86, 84, 80), (87, 83, 81, 85), (88, 89, 91, 90), (90, 91, 96, 97), (94, 95, 93, 92), (98, 99, 89, 88), (90, 97, 98, 88), (96, 91, 89, 99), (95, 94, 97, 96), (94, 92, 98, 97), (93, 95, 96, 99), (92, 93, 99, 98), (100, 101, 103, 102), (102, 103, 107, 106), (106, 107, 105, 104), (104, 105, 101, 100), (102, 106, 104, 100), (107, 103, 101, 105), (108, 109, 111, 110), (110, 111, 115, 114), (114, 115, 113, 112), (112, 113, 109, 108), (110, 114, 112, 108), (115, 111, 109, 113), (116, 117, 119, 118), (118, 119, 123, 122), (122, 123, 121, 120), (120, 121, 117, 116), (118, 122, 120, 116), (123, 119, 117, 121), (124, 125, 127, 126), (126, 127, 131, 130), (130, 131, 129, 128), (128, 129, 125, 124), (126, 130, 128, 124), (131, 127, 125, 129), (132, 133, 135, 134), (134, 135, 140, 141), (138, 139, 137, 136), (142, 143, 133, 132), (134, 141, 142, 132), (140, 135, 133, 143), (139, 138, 141, 140), (138, 136, 142, 141), (137, 139, 140, 143), (136, 137, 143, 142), (144, 145, 147, 146), (146, 147, 151, 150), (150, 151, 149, 148), (148, 149, 145, 144), (146, 150, 148, 144), (151, 147, 145, 149), (152, 153, 155, 154), (154, 155, 159, 158), (158, 159, 157, 156), (156, 157, 153, 152), (154, 158, 156, 152), (159, 155, 153, 157), (160, 161, 163, 162), (162, 163, 167, 166), (166, 167, 165, 164), (164, 165, 161, 160), (162, 166, 164, 160), (167, 163, 161, 165), (168, 169, 171, 170), (170, 171, 175, 174), (174, 175, 173, 172), (172, 173, 169, 168), (170, 174, 172, 168), (175, 171, 169, 173), (176, 177, 179, 178), (178, 179, 184, 185), (182, 183, 181, 180), (186, 187, 177, 176), (178, 185, 186, 176), (184, 179, 177, 187), (183, 182, 185, 184), (182, 180, 186, 185), (181, 183, 184, 187), (180, 181, 187, 186), (188, 189, 191, 190), (190, 191, 195, 194), (194, 195, 193, 192), (192, 193, 189, 188), (190, 194, 192, 188), (195, 191, 189, 193), (196, 197, 199, 198), (198, 199, 203, 202), (202, 203, 201, 200), (200, 201, 197, 196), (198, 202, 200, 196), (203, 199, 197, 201), (204, 205, 207, 206), (206, 207, 211, 210), (210, 211, 209, 208), (208, 209, 205, 204), (206, 210, 208, 204), (211, 207, 205, 209), (212, 213, 215, 214), (214, 215, 219, 218), (218, 219, 217, 216), (216, 217, 213, 212), (214, 218, 216, 212), (219, 215, 213, 217), (220, 221, 223, 222), (222, 223, 228, 229), (226, 227, 225, 224), (230, 231, 221, 220), (222, 229, 230, 220), (228, 223, 221, 231), (227, 226, 229, 228), (226, 224, 230, 229), (225, 227, 228, 231), (224, 225, 231, 230), (232, 233, 235, 234), (234, 235, 239, 238), (238, 239, 237, 236), (236, 237, 233, 232), (234, 238, 236, 232), (239, 235, 233, 237), (240, 241, 243, 242), (242, 243, 247, 246), (246, 247, 245, 244), (244, 245, 241, 240), (242, 246, 244, 240), (247, 243, 241, 245), (248, 249, 251, 250), (250, 251, 255, 254), (254, 255, 253, 252), (252, 253, 249, 248), (250, 254, 252, 248), (255, 251, 249, 253), (256, 257, 259, 258), (258, 259, 263, 262), (262, 263, 261, 260), (260, 261, 257, 256), (258, 262, 260, 256), (263, 259, 257, 261), (264, 265, 267, 266), (266, 267, 272, 273), (270, 271, 269, 268), (274, 275, 265, 264), (266, 273, 274, 264), (272, 267, 265, 275), (271, 270, 273, 272), (270, 268, 274, 273), (269, 271, 272, 275), (268, 269, 275, 274), (276, 277, 279, 278), (278, 279, 283, 282), (282, 283, 281, 280), (280, 281, 277, 276), (278, 282, 280, 276), (283, 279, 277, 281), (284, 285, 287, 286), (286, 287, 291, 290), (290, 291, 289, 288), (288, 289, 285, 284), (286, 290, 288, 284), (291, 287, 285, 289), (292, 293, 295, 294), (294, 295, 299, 298), (298, 299, 297, 296), (296, 297, 293, 292), (294, 298, 296, 292), (299, 295, 293, 297), (300, 301, 303, 302), (302, 303, 307, 306), (306, 307, 305, 304), (304, 305, 301, 300), (302, 306, 304, 300), (307, 303, 301, 305), (308, 309, 311, 310), (310, 311, 316, 317), (314, 315, 313, 312), (318, 319, 309, 308), (310, 317, 318, 308), (316, 311, 309, 319), (315, 314, 317, 316), (314, 312, 318, 317), (313, 315, 316, 319), (312, 313, 319, 318), (320, 321, 323, 322), (322, 323, 327, 326), (326, 327, 325, 324), (324, 325, 321, 320), (322, 326, 324, 320), (327, 323, 321, 325), (328, 329, 331, 330), (330, 331, 335, 334), (334, 335, 333, 332), (332, 333, 329, 328), (330, 334, 332, 328), (335, 331, 329, 333), (336, 337, 339, 338), (338, 339, 343, 342), (342, 343, 341, 340), (340, 341, 337, 336), (338, 342, 340, 336), (343, 339, 337, 341), (344, 345, 347, 346), (346, 347, 351, 350), (350, 351, 349, 348), (348, 349, 345, 344), (346, 350, 348, 344), (351, 347, 345, 349), (352, 353, 355, 354), (354, 355, 360, 361), (358, 359, 357, 356), (362, 363, 353, 352), (354, 361, 362, 352), (360, 355, 353, 363), (359, 358, 361, 360), (358, 356, 362, 361), (357, 359, 360, 363), (356, 357, 363, 362), (364, 365, 367, 366), (366, 367, 371, 370), (370, 371, 369, 368), (368, 369, 365, 364), (366, 370, 368, 364), (371, 367, 365, 369), (372, 373, 375, 374), (374, 375, 379, 378), (378, 379, 377, 376), (376, 377, 373, 372), (374, 378, 376, 372), (379, 375, 373, 377), (380, 381, 383, 382), (382, 383, 387, 386), (386, 387, 385, 384), (384, 385, 381, 380), (382, 386, 384, 380), (387, 383, 381, 385), (388, 389, 391, 390), (390, 391, 395, 394), (394, 395, 393, 392), (392, 393, 389, 388), (390, 394, 392, 388), (395, 391, 389, 393), (397, 399, 398, 396), (400, 401, 403, 402), (864, 867, 407, 406), (406, 407, 405, 404), (404, 405, 866, 865), (864, 406, 404, 865), (407, 867, 866, 405), (409, 411, 410, 408), (413, 415, 414, 412), (417, 419, 418, 416), (421, 423, 422, 420), (425, 427, 426, 424), (429, 431, 430, 428), (433, 435, 434, 432), (439, 438, 436, 437), (443, 442, 441, 440), (447, 446, 445, 444), (451, 450, 449, 448), (455, 454, 453, 452), (459, 458, 457, 456), (463, 462, 461, 460), (467, 466, 465, 464), (399, 397, 439, 437), (420, 422, 453, 454), (410, 411, 440, 441), (433, 432, 466, 467), (397, 396, 438, 439), (423, 421, 455, 452), (408, 410, 441, 442), (421, 420, 454, 455), (411, 409, 443, 440), (426, 427, 456, 457), (409, 408, 442, 443), (424, 426, 457, 458), (414, 415, 444, 445), (427, 425, 459, 456), (412, 414, 445, 446), (425, 424, 458, 459), (415, 413, 447, 444), (430, 431, 460, 461), (413, 412, 446, 447), (428, 430, 461, 462), (418, 419, 448, 449), (431, 429, 463, 460), (416, 418, 449, 450), (429, 428, 462, 463), (419, 417, 451, 448), (434, 435, 464, 465), (398, 399, 437, 436), (417, 416, 450, 451), (432, 434, 465, 466), (396, 398, 436, 438), (422, 423, 452, 453), (435, 433, 467, 464), (468, 469, 471, 470), (470, 471, 475, 474), (474, 475, 473, 472), (472, 473, 469, 468), (470, 474, 472, 468), (475, 471, 469, 473), (476, 477, 479, 478), (478, 479, 484, 485), (482, 483, 481, 480), (486, 487, 477, 476), (478, 485, 486, 476), (484, 479, 477, 487), (483, 482, 485, 484), (482, 480, 486, 485), (481, 483, 484, 487), (480, 481, 487, 486), (488, 489, 491, 490), (490, 491, 495, 494), (494, 495, 493, 492), (492, 493, 489, 488), (490, 494, 492, 488), (495, 491, 489, 493), (496, 497, 499, 498), (498, 499, 503, 502), (502, 503, 501, 500), (500, 501, 497, 496), (498, 502, 500, 496), (503, 499, 497, 501), (504, 505, 507, 506), (506, 507, 511, 510), (510, 511, 509, 508), (508, 509, 505, 504), (506, 510, 508, 504), (511, 507, 505, 509), (512, 513, 515, 514), (514, 515, 519, 518), (518, 519, 517, 516), (516, 517, 513, 512), (514, 518, 516, 512), (519, 515, 513, 517), (520, 521, 523, 522), (522, 523, 528, 529), (526, 527, 525, 524), (530, 531, 521, 520), (522, 529, 530, 520), (528, 523, 521, 531), (527, 526, 529, 528), (526, 524, 530, 529), (525, 527, 528, 531), (524, 525, 531, 530), (532, 533, 535, 534), (534, 535, 539, 538), (538, 539, 537, 536), (536, 537, 533, 532), (534, 538, 536, 532), (539, 535, 533, 537), (540, 541, 543, 542), (542, 543, 547, 546), (546, 547, 545, 544), (544, 545, 541, 540), (542, 546, 544, 540), (547, 543, 541, 545), (548, 549, 551, 550), (550, 551, 555, 554), (554, 555, 553, 552), (552, 553, 549, 548), (550, 554, 552, 548), (555, 551, 549, 553), (556, 557, 559, 558), (558, 559, 563, 562), (562, 563, 561, 560), (560, 561, 557, 556), (558, 562, 560, 556), (563, 559, 557, 561), (564, 565, 567, 566), (566, 567, 572, 573), (570, 571, 569, 568), (574, 575, 565, 564), (566, 573, 574, 564), (572, 567, 565, 575), (571, 570, 573, 572), (570, 568, 574, 573), (569, 571, 572, 575), (568, 569, 575, 574), (576, 577, 579, 578), (578, 579, 583, 582), (582, 583, 581, 580), (580, 581, 577, 576), (578, 582, 580, 576), (583, 579, 577, 581), (584, 585, 587, 586), (586, 587, 591, 590), (590, 591, 589, 588), (588, 589, 585, 584), (586, 590, 588, 584), (591, 587, 585, 589), (592, 593, 595, 594), (594, 595, 599, 598), (598, 599, 597, 596), (596, 597, 593, 592), (594, 598, 596, 592), (599, 595, 593, 597), (600, 601, 603, 602), (602, 603, 607, 606), (606, 607, 605, 604), (604, 605, 601, 600), (602, 606, 604, 600), (607, 603, 601, 605), (608, 609, 611, 610), (610, 611, 616, 617), (614, 615, 613, 612), (618, 619, 609, 608), (610, 617, 618, 608), (616, 611, 609, 619), (615, 614, 617, 616), (614, 612, 618, 617), (613, 615, 616, 619), (612, 613, 619, 618), (620, 621, 623, 622), (622, 623, 627, 626), (626, 627, 625, 624), (624, 625, 621, 620), (622, 626, 624, 620), (627, 623, 621, 625), (628, 629, 631, 630), (630, 631, 635, 634), (634, 635, 633, 632), (632, 633, 629, 628), (630, 634, 632, 628), (635, 631, 629, 633), (636, 637, 639, 638), (638, 639, 643, 642), (642, 643, 641, 640), (640, 641, 637, 636), (638, 642, 640, 636), (643, 639, 637, 641), (644, 645, 647, 646), (646, 647, 651, 650), (650, 651, 649, 648), (648, 649, 645, 644), (646, 650, 648, 644), (651, 647, 645, 649), (652, 653, 655, 654), (654, 655, 660, 661), (658, 659, 657, 656), (662, 663, 653, 652), (654, 661, 662, 652), (660, 655, 653, 663), (659, 658, 661, 660), (658, 656, 662, 661), (657, 659, 660, 663), (656, 657, 663, 662), (664, 665, 667, 666), (666, 667, 671, 670), (670, 671, 669, 668), (668, 669, 665, 664), (666, 670, 668, 664), (671, 667, 665, 669), (672, 673, 675, 674), (674, 675, 679, 678), (678, 679, 677, 676), (676, 677, 673, 672), (674, 678, 676, 672), (679, 675, 673, 677), (680, 681, 683, 682), (682, 683, 687, 686), (686, 687, 685, 684), (684, 685, 681, 680), (682, 686, 684, 680), (687, 683, 681, 685), (688, 689, 691, 690), (690, 691, 695, 694), (694, 695, 693, 692), (692, 693, 689, 688), (690, 694, 692, 688), (695, 691, 689, 693), (696, 697, 699, 698), (698, 699, 704, 705), (702, 703, 701, 700), (706, 707, 697, 696), (698, 705, 706, 696), (704, 699, 697, 707), (703, 702, 705, 704), (702, 700, 706, 705), (701, 703, 704, 707), (700, 701, 707, 706), (708, 709, 711, 710), (710, 711, 715, 714), (714, 715, 713, 712), (712, 713, 709, 708), (710, 714, 712, 708), (715, 711, 709, 713), (716, 717, 719, 718), (718, 719, 723, 722), (722, 723, 721, 720), (720, 721, 717, 716), (718, 722, 720, 716), (723, 719, 717, 721), (724, 725, 727, 726), (726, 727, 731, 730), (730, 731, 729, 728), (728, 729, 725, 724), (726, 730, 728, 724), (731, 727, 725, 729), (732, 733, 735, 734), (734, 735, 739, 738), (738, 739, 737, 736), (736, 737, 733, 732), (734, 738, 736, 732), (739, 735, 733, 737), (740, 741, 743, 742), (742, 743, 748, 749), (746, 747, 745, 744), (750, 751, 741, 740), (742, 749, 750, 740), (748, 743, 741, 751), (747, 746, 749, 748), (746, 744, 750, 749), (745, 747, 748, 751), (744, 745, 751, 750), (752, 753, 755, 754), (754, 755, 759, 758), (758, 759, 757, 756), (756, 757, 753, 752), (754, 758, 756, 752), (759, 755, 753, 757), (760, 761, 763, 762), (762, 763, 767, 766), (766, 767, 765, 764), (764, 765, 761, 760), (762, 766, 764, 760), (767, 763, 761, 765), (768, 769, 771, 770), (770, 771, 775, 774), (774, 775, 773, 772), (772, 773, 769, 768), (770, 774, 772, 768), (775, 771, 769, 773), (776, 777, 779, 778), (778, 779, 783, 782), (782, 783, 781, 780), (780, 781, 777, 776), (778, 782, 780, 776), (783, 779, 777, 781), (785, 787, 786, 784), (788, 789, 791, 790), (868, 871, 795, 794), (794, 795, 793, 792), (792, 793, 870, 869), (868, 794, 792, 869), (795, 871, 870, 793), (797, 799, 798, 796), (801, 803, 802, 800), (805, 807, 806, 804), (809, 811, 810, 808), (813, 815, 814, 812), (817, 819, 818, 816), (821, 823, 822, 820), (827, 826, 824, 825), (831, 830, 829, 828), (835, 834, 833, 832), (839, 838, 837, 836), (843, 842, 841, 840), (847, 846, 845, 844), (851, 850, 849, 848), (855, 854, 853, 852), (787, 785, 827, 825), (808, 810, 841, 842), (798, 799, 828, 829), (821, 820, 854, 855), (785, 784, 826, 827), (811, 809, 843, 840), (796, 798, 829, 830), (809, 808, 842, 843), (799, 797, 831, 828), (814, 815, 844, 845), (797, 796, 830, 831), (812, 814, 845, 846), (802, 803, 832, 833), (815, 813, 847, 844), (800, 802, 833, 834), (813, 812, 846, 847), (803, 801, 835, 832), (818, 819, 848, 849), (801, 800, 834, 835), (816, 818, 849, 850), (806, 807, 836, 837), (819, 817, 851, 848), (804, 806, 837, 838), (817, 816, 850, 851), (807, 805, 839, 836), (822, 823, 852, 853), (786, 787, 825, 824), (805, 804, 838, 839), (820, 822, 853, 854), (784, 786, 824, 826), (810, 811, 840, 841), (823, 821, 855, 852), (856, 857, 859, 858), (858, 859, 863, 862), (862, 863, 861, 860), (860, 861, 857, 856), (858, 862, 860, 856), (863, 859, 857, 861), (400, 402, 864, 865), (401, 400, 865, 866), (403, 401, 866, 867), (402, 403, 867, 864), (788, 790, 868, 869), (789, 788, 869, 870), (791, 789, 870, 871), (790, 791, 871, 868)])
me_cube_018.polygons.foreach_set('material_index', [0, 0, 1, 0, 0, 0, 0, 0, 0, 0, 0, 0, 0, 0, 0, 0, 0, 0, 0, 0, 0, 0, 0, 0, 0, 0, 0, 0, 0, 0, 0, 0, 0, 0, 0, 0, 1, 0, 0, 0, 0, 0, 0, 0, 0, 0, 0, 0, 0, 0, 0, 0, 0, 0, 0, 0, 0, 0, 0, 0, 0, 0, 0, 0, 0, 0, 0, 0, 0, 0, 1, 0, 0, 0, 0, 0, 0, 0, 0, 0, 0, 0, 0, 0, 0, 0, 0, 0, 0, 0, 0, 0, 0, 0, 0, 0, 0, 0, 0, 0, 0, 0, 0, 0, 1, 0, 0, 0, 0, 0, 0, 0, 0, 0, 0, 0, 0, 0, 0, 0, 0, 0, 0, 0, 0, 0, 0, 0, 0, 0, 0, 0, 0, 0, 0, 0, 0, 0, 1, 0, 0, 0, 0, 0, 0, 0, 0, 0, 0, 0, 0, 0, 0, 0, 0, 0, 0, 0, 0, 0, 0, 0, 0, 0, 0, 0, 0, 0, 0, 0, 0, 0, 1, 0, 0, 0, 0, 0, 0, 0, 0, 0, 0, 0, 0, 0, 0, 0, 0, 0, 0, 0, 0, 0, 0, 0, 0, 0, 0, 0, 0, 0, 0, 0, 0, 0, 1, 0, 0, 0, 0, 0, 0, 0, 0, 0, 0, 0, 0, 0, 0, 0, 0, 0, 0, 0, 0, 0, 0, 0, 0, 0, 0, 0, 0, 0, 0, 0, 0, 0, 1, 0, 0, 0, 0, 0, 0, 0, 0, 0, 0, 0, 0, 0, 0, 0, 0, 0, 0, 0, 0, 0, 0, 0, 0, 0, 0, 0, 0, 0, 0, 0, 0, 0, 1, 0, 0, 0, 0, 0, 0, 0, 0, 0, 0, 0, 0, 0, 0, 0, 0, 0, 0, 0, 0, 0, 0, 0, 0, 0, 0, 0, 0, 0, 0, 0, 0, 1, 0, 0, 0, 0, 0, 0, 0, 0, 0, 0, 0, 0, 0, 0, 0, 0, 0, 0, 0, 0, 0, 0, 0, 0, 0, 0, 0, 0, 0, 0, 0, 0, 0, 0, 0, 0, 0, 0, 0, 0, 0, 0, 0, 0, 0, 0, 0, 0, 0, 0, 0, 0, 0, 0, 0, 0, 0, 0, 0, 0, 1, 0, 0, 0, 0, 0, 0, 0, 0, 0, 0, 0, 0, 0, 0, 0, 0, 0, 0, 0, 0, 0, 0, 0, 0, 0, 0, 0, 0, 0, 0, 0, 0, 0, 1, 0, 0, 0, 0, 0, 0, 0, 0, 0, 0, 0, 0, 0, 0, 0, 0, 0, 0, 0, 0, 0, 0, 0, 0, 0, 0, 0, 0, 0, 0, 0, 0, 0, 1, 0, 0, 0, 0, 0, 0, 0, 0, 0, 0, 0, 0, 0, 0, 0, 0, 0, 0, 0, 0, 0, 0, 0, 0, 0, 0, 0, 0, 0, 0, 0, 0, 0, 1, 0, 0, 0, 0, 0, 0, 0, 0, 0, 0, 0, 0, 0, 0, 0, 0, 0, 0, 0, 0, 0, 0, 0, 0, 0, 0, 0, 0, 0, 0, 0, 0, 0, 1, 0, 0, 0, 0, 0, 0, 0, 0, 0, 0, 0, 0, 0, 0, 0, 0, 0, 0, 0, 0, 0, 0, 0, 0, 0, 0, 0, 0, 0, 0, 0, 0, 0, 1, 0, 0, 0, 0, 0, 0, 0, 0, 0, 0, 0, 0, 0, 0, 0, 0, 0, 0, 0, 0, 0, 0, 0, 0, 0, 0, 0, 0, 0, 0, 0, 0, 0, 1, 0, 0, 0, 0, 0, 0, 0, 0, 0, 0, 0, 0, 0, 0, 0, 0, 0, 0, 0, 0, 0, 0, 0, 0, 0, 0, 0, 0, 0, 0, 0, 0, 1, 0, 0, 0, 0, 0, 0, 0, 0, 0, 0, 0, 0, 0, 0, 0, 0, 0, 0, 0, 0, 0, 0, 0, 0, 0, 0, 0, 0, 0, 0, 0, 0, 0, 0, 0, 0, 0, 0, 0, 0, 0, 0, 0, 0, 0, 0, 0, 0, 0, 0, 0, 0, 0, 0, 0, 0, 0, 0, 0, 0, 0, 0, 0, 0, 0, 0])
_uv = me_cube_018.uv_layers.new(name='UVMap')
_uv.uv.foreach_set('vector', [0.375, 0.0, 0.625, 0.0, 0.625, 0.25, 0.375, 0.25, 0.375, 0.25, 0.625, 0.25, 0.625, 0.5, 0.375, 0.5, 0.3901, 0.5151, 0.6099, 0.5151, 0.6099, 0.7349, 0.3901, 0.7349, 0.375, 0.75, 0.625, 0.75, 0.625, 1.0, 0.375, 1.0, 0.125, 0.5, 0.375, 0.5, 0.375, 0.75, 0.125, 0.75, 0.625, 0.5, 0.875, 0.5, 0.875, 0.75, 0.625, 0.75, 0.6099, 0.5151, 0.3901, 0.5151, 0.375, 0.5, 0.625, 0.5, 0.3901, 0.5151, 0.3901, 0.7349, 0.375, 0.75, 0.375, 0.5, 0.6099, 0.7349, 0.6099, 0.5151, 0.625, 0.5, 0.625, 0.75, 0.3901, 0.7349, 0.6099, 0.7349, 0.625, 0.75, 0.375, 0.75, 0.375, 0.0, 0.625, 0.0, 0.625, 0.25, 0.375, 0.25, 0.375, 0.25, 0.625, 0.25, 0.625, 0.5, 0.375, 0.5, 0.375, 0.5, 0.625, 0.5, 0.625, 0.75, 0.375, 0.75, 0.375, 0.75, 0.625, 0.75, 0.625, 1.0, 0.375, 1.0, 0.125, 0.5, 0.375, 0.5, 0.375, 0.75, 0.125, 0.75, 0.625, 0.5, 0.875, 0.5, 0.875, 0.75, 0.625, 0.75, 0.375, 0.0, 0.625, 0.0, 0.625, 0.25, 0.375, 0.25, 0.375, 0.25, 0.625, 0.25, 0.625, 0.5, 0.375, 0.5, 0.375, 0.5, 0.625, 0.5, 0.625, 0.75, 0.375, 0.75, 0.375, 0.75, 0.625, 0.75, 0.625, 1.0, 0.375, 1.0, 0.125, 0.5, 0.375, 0.5, 0.375, 0.75, 0.125, 0.75, 0.625, 0.5, 0.875, 0.5, 0.875, 0.75, 0.625, 0.75, 0.375, 0.0, 0.625, 0.0, 0.625, 0.25, 0.375, 0.25, 0.375, 0.25, 0.625, 0.25, 0.625, 0.5, 0.375, 0.5, 0.375, 0.5, 0.625, 0.5, 0.625, 0.75, 0.375, 0.75, 0.375, 0.75, 0.625, 0.75, 0.625, 1.0, 0.375, 1.0, 0.125, 0.5, 0.375, 0.5, 0.375, 0.75, 0.125, 0.75, 0.625, 0.5, 0.875, 0.5, 0.875, 0.75, 0.625, 0.75, 0.375, 0.0, 0.625, 0.0, 0.625, 0.25, 0.375, 0.25, 0.375, 0.25, 0.625, 0.25, 0.625, 0.5, 0.375, 0.5, 0.375, 0.5, 0.625, 0.5, 0.625, 0.75, 0.375, 0.75, 0.375, 0.75, 0.625, 0.75, 0.625, 1.0, 0.375, 1.0, 0.125, 0.5, 0.375, 0.5, 0.375, 0.75, 0.125, 0.75, 0.625, 0.5, 0.875, 0.5, 0.875, 0.75, 0.625, 0.75, 0.375, 0.0, 0.625, 0.0, 0.625, 0.25, 0.375, 0.25, 0.375, 0.25, 0.625, 0.25, 0.625, 0.5, 0.375, 0.5, 0.3901, 0.5151, 0.6099, 0.5151, 0.6099, 0.7349, 0.3901, 0.7349, 0.375, 0.75, 0.625, 0.75, 0.625, 1.0, 0.375, 1.0, 0.125, 0.5, 0.375, 0.5, 0.375, 0.75, 0.125, 0.75, 0.625, 0.5, 0.875, 0.5, 0.875, 0.75, 0.625, 0.75, 0.6099, 0.5151, 0.3901, 0.5151, 0.375, 0.5, 0.625, 0.5, 0.3901, 0.5151, 0.3901, 0.7349, 0.375, 0.75, 0.375, 0.5, 0.6099, 0.7349, 0.6099, 0.5151, 0.625, 0.5, 0.625, 0.75, 0.3901, 0.7349, 0.6099, 0.7349, 0.625, 0.75, 0.375, 0.75, 0.375, 0.0, 0.625, 0.0, 0.625, 0.25, 0.375, 0.25, 0.375, 0.25, 0.625, 0.25, 0.625, 0.5, 0.375, 0.5, 0.375, 0.5, 0.625, 0.5, 0.625, 0.75, 0.375, 0.75, 0.375, 0.75, 0.625, 0.75, 0.625, 1.0, 0.375, 1.0, 0.125, 0.5, 0.375, 0.5, 0.375, 0.75, 0.125, 0.75, 0.625, 0.5, 0.875, 0.5, 0.875, 0.75, 0.625, 0.75, 0.375, 0.0, 0.625, 0.0, 0.625, 0.25, 0.375, 0.25, 0.375, 0.25, 0.625, 0.25, 0.625, 0.5, 0.375, 0.5, 0.375, 0.5, 0.625, 0.5, 0.625, 0.75, 0.375, 0.75, 0.375, 0.75, 0.625, 0.75, 0.625, 1.0, 0.375, 1.0, 0.125, 0.5, 0.375, 0.5, 0.375, 0.75, 0.125, 0.75, 0.625, 0.5, 0.875, 0.5, 0.875, 0.75, 0.625, 0.75, 0.375, 0.0, 0.625, 0.0, 0.625, 0.25, 0.375, 0.25, 0.375, 0.25, 0.625, 0.25, 0.625, 0.5, 0.375, 0.5, 0.375, 0.5, 0.625, 0.5, 0.625, 0.75, 0.375, 0.75, 0.375, 0.75, 0.625, 0.75, 0.625, 1.0, 0.375, 1.0, 0.125, 0.5, 0.375, 0.5, 0.375, 0.75, 0.125, 0.75, 0.625, 0.5, 0.875, 0.5, 0.875, 0.75, 0.625, 0.75, 0.375, 0.0, 0.625, 0.0, 0.625, 0.25, 0.375, 0.25, 0.375, 0.25, 0.625, 0.25, 0.625, 0.5, 0.375, 0.5, 0.375, 0.5, 0.625, 0.5, 0.625, 0.75, 0.375, 0.75, 0.375, 0.75, 0.625, 0.75, 0.625, 1.0, 0.375, 1.0, 0.125, 0.5, 0.375, 0.5, 0.375, 0.75, 0.125, 0.75, 0.625, 0.5, 0.875, 0.5, 0.875, 0.75, 0.625, 0.75, 0.375, 0.0, 0.625, 0.0, 0.625, 0.25, 0.375, 0.25, 0.375, 0.25, 0.625, 0.25, 0.625, 0.5, 0.375, 0.5, 0.3901, 0.5151, 0.6099, 0.5151, 0.6099, 0.7349, 0.3901, 0.7349, 0.375, 0.75, 0.625, 0.75, 0.625, 1.0, 0.375, 1.0, 0.125, 0.5, 0.375, 0.5, 0.375, 0.75, 0.125, 0.75, 0.625, 0.5, 0.875, 0.5, 0.875, 0.75, 0.625, 0.75, 0.6099, 0.5151, 0.3901, 0.5151, 0.375, 0.5, 0.625, 0.5, 0.3901, 0.5151, 0.3901, 0.7349, 0.375, 0.75, 0.375, 0.5, 0.6099, 0.7349, 0.6099, 0.5151, 0.625, 0.5, 0.625, 0.75, 0.3901, 0.7349, 0.6099, 0.7349, 0.625, 0.75, 0.375, 0.75, 0.375, 0.0, 0.625, 0.0, 0.625, 0.25, 0.375, 0.25, 0.375, 0.25, 0.625, 0.25, 0.625, 0.5, 0.375, 0.5, 0.375, 0.5, 0.625, 0.5, 0.625, 0.75, 0.375, 0.75, 0.375, 0.75, 0.625, 0.75, 0.625, 1.0, 0.375, 1.0, 0.125, 0.5, 0.375, 0.5, 0.375, 0.75, 0.125, 0.75, 0.625, 0.5, 0.875, 0.5, 0.875, 0.75, 0.625, 0.75, 0.375, 0.0, 0.625, 0.0, 0.625, 0.25, 0.375, 0.25, 0.375, 0.25, 0.625, 0.25, 0.625, 0.5, 0.375, 0.5, 0.375, 0.5, 0.625, 0.5, 0.625, 0.75, 0.375, 0.75, 0.375, 0.75, 0.625, 0.75, 0.625, 1.0, 0.375, 1.0, 0.125, 0.5, 0.375, 0.5, 0.375, 0.75, 0.125, 0.75, 0.625, 0.5, 0.875, 0.5, 0.875, 0.75, 0.625, 0.75, 0.375, 0.0, 0.625, 0.0, 0.625, 0.25, 0.375, 0.25, 0.375, 0.25, 0.625, 0.25, 0.625, 0.5, 0.375, 0.5, 0.375, 0.5, 0.625, 0.5, 0.625, 0.75, 0.375, 0.75, 0.375, 0.75, 0.625, 0.75, 0.625, 1.0, 0.375, 1.0, 0.125, 0.5, 0.375, 0.5, 0.375, 0.75, 0.125, 0.75, 0.625, 0.5, 0.875, 0.5, 0.875, 0.75, 0.625, 0.75, 0.375, 0.0, 0.625, 0.0, 0.625, 0.25, 0.375, 0.25, 0.375, 0.25, 0.625, 0.25, 0.625, 0.5, 0.375, 0.5, 0.375, 0.5, 0.625, 0.5, 0.625, 0.75, 0.375, 0.75, 0.375, 0.75, 0.625, 0.75, 0.625, 1.0, 0.375, 1.0, 0.125, 0.5, 0.375, 0.5, 0.375, 0.75, 0.125, 0.75, 0.625, 0.5, 0.875, 0.5, 0.875, 0.75, 0.625, 0.75, 0.375, 0.0, 0.625, 0.0, 0.625, 0.25, 0.375, 0.25, 0.375, 0.25, 0.625, 0.25, 0.625, 0.5, 0.375, 0.5, 0.3901, 0.5151, 0.6099, 0.5151, 0.6099, 0.7349, 0.3901, 0.7349, 0.375, 0.75, 0.625, 0.75, 0.625, 1.0, 0.375, 1.0, 0.125, 0.5, 0.375, 0.5, 0.375, 0.75, 0.125, 0.75, 0.625, 0.5, 0.875, 0.5, 0.875, 0.75, 0.625, 0.75, 0.6099, 0.5151, 0.3901, 0.5151, 0.375, 0.5, 0.625, 0.5, 0.3901, 0.5151, 0.3901, 0.7349, 0.375, 0.75, 0.375, 0.5, 0.6099, 0.7349, 0.6099, 0.5151, 0.625, 0.5, 0.625, 0.75, 0.3901, 0.7349, 0.6099, 0.7349, 0.625, 0.75, 0.375, 0.75, 0.375, 0.0, 0.625, 0.0, 0.625, 0.25, 0.375, 0.25, 0.375, 0.25, 0.625, 0.25, 0.625, 0.5, 0.375, 0.5, 0.375, 0.5, 0.625, 0.5, 0.625, 0.75, 0.375, 0.75, 0.375, 0.75, 0.625, 0.75, 0.625, 1.0, 0.375, 1.0, 0.125, 0.5, 0.375, 0.5, 0.375, 0.75, 0.125, 0.75, 0.625, 0.5, 0.875, 0.5, 0.875, 0.75, 0.625, 0.75, 0.375, 0.0, 0.625, 0.0, 0.625, 0.25, 0.375, 0.25, 0.375, 0.25, 0.625, 0.25, 0.625, 0.5, 0.375, 0.5, 0.375, 0.5, 0.625, 0.5, 0.625, 0.75, 0.375, 0.75, 0.375, 0.75, 0.625, 0.75, 0.625, 1.0, 0.375, 1.0, 0.125, 0.5, 0.375, 0.5, 0.375, 0.75, 0.125, 0.75, 0.625, 0.5, 0.875, 0.5, 0.875, 0.75, 0.625, 0.75, 0.375, 0.0, 0.625, 0.0, 0.625, 0.25, 0.375, 0.25, 0.375, 0.25, 0.625, 0.25, 0.625, 0.5, 0.375, 0.5, 0.375, 0.5, 0.625, 0.5, 0.625, 0.75, 0.375, 0.75, 0.375, 0.75, 0.625, 0.75, 0.625, 1.0, 0.375, 1.0, 0.125, 0.5, 0.375, 0.5, 0.375, 0.75, 0.125, 0.75, 0.625, 0.5, 0.875, 0.5, 0.875, 0.75, 0.625, 0.75, 0.375, 0.0, 0.625, 0.0, 0.625, 0.25, 0.375, 0.25, 0.375, 0.25, 0.625, 0.25, 0.625, 0.5, 0.375, 0.5, 0.375, 0.5, 0.625, 0.5, 0.625, 0.75, 0.375, 0.75, 0.375, 0.75, 0.625, 0.75, 0.625, 1.0, 0.375, 1.0, 0.125, 0.5, 0.375, 0.5, 0.375, 0.75, 0.125, 0.75, 0.625, 0.5, 0.875, 0.5, 0.875, 0.75, 0.625, 0.75, 0.375, 0.0, 0.625, 0.0, 0.625, 0.25, 0.375, 0.25, 0.375, 0.25, 0.625, 0.25, 0.625, 0.5, 0.375, 0.5, 0.3901, 0.5151, 0.6099, 0.5151, 0.6099, 0.7349, 0.3901, 0.7349, 0.375, 0.75, 0.625, 0.75, 0.625, 1.0, 0.375, 1.0, 0.125, 0.5, 0.375, 0.5, 0.375, 0.75, 0.125, 0.75, 0.625, 0.5, 0.875, 0.5, 0.875, 0.75, 0.625, 0.75, 0.6099, 0.5151, 0.3901, 0.5151, 0.375, 0.5, 0.625, 0.5, 0.3901, 0.5151, 0.3901, 0.7349, 0.375, 0.75, 0.375, 0.5, 0.6099, 0.7349, 0.6099, 0.5151, 0.625, 0.5, 0.625, 0.75, 0.3901, 0.7349, 0.6099, 0.7349, 0.625, 0.75, 0.375, 0.75, 0.375, 0.0, 0.625, 0.0, 0.625, 0.25, 0.375, 0.25, 0.375, 0.25, 0.625, 0.25, 0.625, 0.5, 0.375, 0.5, 0.375, 0.5, 0.625, 0.5, 0.625, 0.75, 0.375, 0.75, 0.375, 0.75, 0.625, 0.75, 0.625, 1.0, 0.375, 1.0, 0.125, 0.5, 0.375, 0.5, 0.375, 0.75, 0.125, 0.75, 0.625, 0.5, 0.875, 0.5, 0.875, 0.75, 0.625, 0.75, 0.375, 0.0, 0.625, 0.0, 0.625, 0.25, 0.375, 0.25, 0.375, 0.25, 0.625, 0.25, 0.625, 0.5, 0.375, 0.5, 0.375, 0.5, 0.625, 0.5, 0.625, 0.75, 0.375, 0.75, 0.375, 0.75, 0.625, 0.75, 0.625, 1.0, 0.375, 1.0, 0.125, 0.5, 0.375, 0.5, 0.375, 0.75, 0.125, 0.75, 0.625, 0.5, 0.875, 0.5, 0.875, 0.75, 0.625, 0.75, 0.375, 0.0, 0.625, 0.0, 0.625, 0.25, 0.375, 0.25, 0.375, 0.25, 0.625, 0.25, 0.625, 0.5, 0.375, 0.5, 0.375, 0.5, 0.625, 0.5, 0.625, 0.75, 0.375, 0.75, 0.375, 0.75, 0.625, 0.75, 0.625, 1.0, 0.375, 1.0, 0.125, 0.5, 0.375, 0.5, 0.375, 0.75, 0.125, 0.75, 0.625, 0.5, 0.875, 0.5, 0.875, 0.75, 0.625, 0.75, 0.375, 0.0, 0.625, 0.0, 0.625, 0.25, 0.375, 0.25, 0.375, 0.25, 0.625, 0.25, 0.625, 0.5, 0.375, 0.5, 0.375, 0.5, 0.625, 0.5, 0.625, 0.75, 0.375, 0.75, 0.375, 0.75, 0.625, 0.75, 0.625, 1.0, 0.375, 1.0, 0.125, 0.5, 0.375, 0.5, 0.375, 0.75, 0.125, 0.75, 0.625, 0.5, 0.875, 0.5, 0.875, 0.75, 0.625, 0.75, 0.375, 0.0, 0.625, 0.0, 0.625, 0.25, 0.375, 0.25, 0.375, 0.25, 0.625, 0.25, 0.625, 0.5, 0.375, 0.5, 0.3901, 0.5151, 0.6099, 0.5151, 0.6099, 0.7349, 0.3901, 0.7349, 0.375, 0.75, 0.625, 0.75, 0.625, 1.0, 0.375, 1.0, 0.125, 0.5, 0.375, 0.5, 0.375, 0.75, 0.125, 0.75, 0.625, 0.5, 0.875, 0.5, 0.875, 0.75, 0.625, 0.75, 0.6099, 0.5151, 0.3901, 0.5151, 0.375, 0.5, 0.625, 0.5, 0.3901, 0.5151, 0.3901, 0.7349, 0.375, 0.75, 0.375, 0.5, 0.6099, 0.7349, 0.6099, 0.5151, 0.625, 0.5, 0.625, 0.75, 0.3901, 0.7349, 0.6099, 0.7349, 0.625, 0.75, 0.375, 0.75, 0.375, 0.0, 0.625, 0.0, 0.625, 0.25, 0.375, 0.25, 0.375, 0.25, 0.625, 0.25, 0.625, 0.5, 0.375, 0.5, 0.375, 0.5, 0.625, 0.5, 0.625, 0.75, 0.375, 0.75, 0.375, 0.75, 0.625, 0.75, 0.625, 1.0, 0.375, 1.0, 0.125, 0.5, 0.375, 0.5, 0.375, 0.75, 0.125, 0.75, 0.625, 0.5, 0.875, 0.5, 0.875, 0.75, 0.625, 0.75, 0.375, 0.0, 0.625, 0.0, 0.625, 0.25, 0.375, 0.25, 0.375, 0.25, 0.625, 0.25, 0.625, 0.5, 0.375, 0.5, 0.375, 0.5, 0.625, 0.5, 0.625, 0.75, 0.375, 0.75, 0.375, 0.75, 0.625, 0.75, 0.625, 1.0, 0.375, 1.0, 0.125, 0.5, 0.375, 0.5, 0.375, 0.75, 0.125, 0.75, 0.625, 0.5, 0.875, 0.5, 0.875, 0.75, 0.625, 0.75, 0.375, 0.0, 0.625, 0.0, 0.625, 0.25, 0.375, 0.25, 0.375, 0.25, 0.625, 0.25, 0.625, 0.5, 0.375, 0.5, 0.375, 0.5, 0.625, 0.5, 0.625, 0.75, 0.375, 0.75, 0.375, 0.75, 0.625, 0.75, 0.625, 1.0, 0.375, 1.0, 0.125, 0.5, 0.375, 0.5, 0.375, 0.75, 0.125, 0.75, 0.625, 0.5, 0.875, 0.5, 0.875, 0.75, 0.625, 0.75, 0.375, 0.0, 0.625, 0.0, 0.625, 0.25, 0.375, 0.25, 0.375, 0.25, 0.625, 0.25, 0.625, 0.5, 0.375, 0.5, 0.375, 0.5, 0.625, 0.5, 0.625, 0.75, 0.375, 0.75, 0.375, 0.75, 0.625, 0.75, 0.625, 1.0, 0.375, 1.0, 0.125, 0.5, 0.375, 0.5, 0.375, 0.75, 0.125, 0.75, 0.625, 0.5, 0.875, 0.5, 0.875, 0.75, 0.625, 0.75, 0.375, 0.0, 0.625, 0.0, 0.625, 0.25, 0.375, 0.25, 0.375, 0.25, 0.625, 0.25, 0.625, 0.5, 0.375, 0.5, 0.3901, 0.5151, 0.6099, 0.5151, 0.6099, 0.7349, 0.3901, 0.7349, 0.375, 0.75, 0.625, 0.75, 0.625, 1.0, 0.375, 1.0, 0.125, 0.5, 0.375, 0.5, 0.375, 0.75, 0.125, 0.75, 0.625, 0.5, 0.875, 0.5, 0.875, 0.75, 0.625, 0.75, 0.6099, 0.5151, 0.3901, 0.5151, 0.375, 0.5, 0.625, 0.5, 0.3901, 0.5151, 0.3901, 0.7349, 0.375, 0.75, 0.375, 0.5, 0.6099, 0.7349, 0.6099, 0.5151, 0.625, 0.5, 0.625, 0.75, 0.3901, 0.7349, 0.6099, 0.7349, 0.625, 0.75, 0.375, 0.75, 0.375, 0.0, 0.625, 0.0, 0.625, 0.25, 0.375, 0.25, 0.375, 0.25, 0.625, 0.25, 0.625, 0.5, 0.375, 0.5, 0.375, 0.5, 0.625, 0.5, 0.625, 0.75, 0.375, 0.75, 0.375, 0.75, 0.625, 0.75, 0.625, 1.0, 0.375, 1.0, 0.125, 0.5, 0.375, 0.5, 0.375, 0.75, 0.125, 0.75, 0.625, 0.5, 0.875, 0.5, 0.875, 0.75, 0.625, 0.75, 0.375, 0.0, 0.625, 0.0, 0.625, 0.25, 0.375, 0.25, 0.375, 0.25, 0.625, 0.25, 0.625, 0.5, 0.375, 0.5, 0.375, 0.5, 0.625, 0.5, 0.625, 0.75, 0.375, 0.75, 0.375, 0.75, 0.625, 0.75, 0.625, 1.0, 0.375, 1.0, 0.125, 0.5, 0.375, 0.5, 0.375, 0.75, 0.125, 0.75, 0.625, 0.5, 0.875, 0.5, 0.875, 0.75, 0.625, 0.75, 0.375, 0.0, 0.625, 0.0, 0.625, 0.25, 0.375, 0.25, 0.375, 0.25, 0.625, 0.25, 0.625, 0.5, 0.375, 0.5, 0.375, 0.5, 0.625, 0.5, 0.625, 0.75, 0.375, 0.75, 0.375, 0.75, 0.625, 0.75, 0.625, 1.0, 0.375, 1.0, 0.125, 0.5, 0.375, 0.5, 0.375, 0.75, 0.125, 0.75, 0.625, 0.5, 0.875, 0.5, 0.875, 0.75, 0.625, 0.75, 0.375, 0.0, 0.625, 0.0, 0.625, 0.25, 0.375, 0.25, 0.375, 0.25, 0.625, 0.25, 0.625, 0.5, 0.375, 0.5, 0.375, 0.5, 0.625, 0.5, 0.625, 0.75, 0.375, 0.75, 0.375, 0.75, 0.625, 0.75, 0.625, 1.0, 0.375, 1.0, 0.125, 0.5, 0.375, 0.5, 0.375, 0.75, 0.125, 0.75, 0.625, 0.5, 0.875, 0.5, 0.875, 0.75, 0.625, 0.75, 0.375, 0.0, 0.625, 0.0, 0.625, 0.25, 0.375, 0.25, 0.375, 0.25, 0.625, 0.25, 0.625, 0.5, 0.375, 0.5, 0.3901, 0.5151, 0.6099, 0.5151, 0.6099, 0.7349, 0.3901, 0.7349, 0.375, 0.75, 0.625, 0.75, 0.625, 1.0, 0.375, 1.0, 0.125, 0.5, 0.375, 0.5, 0.375, 0.75, 0.125, 0.75, 0.625, 0.5, 0.875, 0.5, 0.875, 0.75, 0.625, 0.75, 0.6099, 0.5151, 0.3901, 0.5151, 0.375, 0.5, 0.625, 0.5, 0.3901, 0.5151, 0.3901, 0.7349, 0.375, 0.75, 0.375, 0.5, 0.6099, 0.7349, 0.6099, 0.5151, 0.625, 0.5, 0.625, 0.75, 0.3901, 0.7349, 0.6099, 0.7349, 0.625, 0.75, 0.375, 0.75, 0.375, 0.0, 0.625, 0.0, 0.625, 0.25, 0.375, 0.25, 0.375, 0.25, 0.625, 0.25, 0.625, 0.5, 0.375, 0.5, 0.375, 0.5, 0.625, 0.5, 0.625, 0.75, 0.375, 0.75, 0.375, 0.75, 0.625, 0.75, 0.625, 1.0, 0.375, 1.0, 0.125, 0.5, 0.375, 0.5, 0.375, 0.75, 0.125, 0.75, 0.625, 0.5, 0.875, 0.5, 0.875, 0.75, 0.625, 0.75, 0.375, 0.0, 0.625, 0.0, 0.625, 0.25, 0.375, 0.25, 0.375, 0.25, 0.625, 0.25, 0.625, 0.5, 0.375, 0.5, 0.375, 0.5, 0.625, 0.5, 0.625, 0.75, 0.375, 0.75, 0.375, 0.75, 0.625, 0.75, 0.625, 1.0, 0.375, 1.0, 0.125, 0.5, 0.375, 0.5, 0.375, 0.75, 0.125, 0.75, 0.625, 0.5, 0.875, 0.5, 0.875, 0.75, 0.625, 0.75, 0.375, 0.0, 0.625, 0.0, 0.625, 0.25, 0.375, 0.25, 0.375, 0.25, 0.625, 0.25, 0.625, 0.5, 0.375, 0.5, 0.375, 0.5, 0.625, 0.5, 0.625, 0.75, 0.375, 0.75, 0.375, 0.75, 0.625, 0.75, 0.625, 1.0, 0.375, 1.0, 0.125, 0.5, 0.375, 0.5, 0.375, 0.75, 0.125, 0.75, 0.625, 0.5, 0.875, 0.5, 0.875, 0.75, 0.625, 0.75, 0.375, 0.0, 0.625, 0.0, 0.625, 0.25, 0.375, 0.25, 0.375, 0.25, 0.625, 0.25, 0.625, 0.5, 0.375, 0.5, 0.375, 0.5, 0.625, 0.5, 0.625, 0.75, 0.375, 0.75, 0.375, 0.75, 0.625, 0.75, 0.625, 1.0, 0.375, 1.0, 0.125, 0.5, 0.375, 0.5, 0.375, 0.75, 0.125, 0.75, 0.625, 0.5, 0.875, 0.5, 0.875, 0.75, 0.625, 0.75, 0.375, 0.0, 0.625, 0.0, 0.625, 0.25, 0.375, 0.25, 0.375, 0.25, 0.625, 0.25, 0.625, 0.5, 0.375, 0.5, 0.3901, 0.5151, 0.6099, 0.5151, 0.6099, 0.7349, 0.3901, 0.7349, 0.375, 0.75, 0.625, 0.75, 0.625, 1.0, 0.375, 1.0, 0.125, 0.5, 0.375, 0.5, 0.375, 0.75, 0.125, 0.75, 0.625, 0.5, 0.875, 0.5, 0.875, 0.75, 0.625, 0.75, 0.6099, 0.5151, 0.3901, 0.5151, 0.375, 0.5, 0.625, 0.5, 0.3901, 0.5151, 0.3901, 0.7349, 0.375, 0.75, 0.375, 0.5, 0.6099, 0.7349, 0.6099, 0.5151, 0.625, 0.5, 0.625, 0.75, 0.3901, 0.7349, 0.6099, 0.7349, 0.625, 0.75, 0.375, 0.75, 0.375, 0.0, 0.625, 0.0, 0.625, 0.25, 0.375, 0.25, 0.375, 0.25, 0.625, 0.25, 0.625, 0.5, 0.375, 0.5, 0.375, 0.5, 0.625, 0.5, 0.625, 0.75, 0.375, 0.75, 0.375, 0.75, 0.625, 0.75, 0.625, 1.0, 0.375, 1.0, 0.125, 0.5, 0.375, 0.5, 0.375, 0.75, 0.125, 0.75, 0.625, 0.5, 0.875, 0.5, 0.875, 0.75, 0.625, 0.75, 0.375, 0.0, 0.625, 0.0, 0.625, 0.25, 0.375, 0.25, 0.375, 0.25, 0.625, 0.25, 0.625, 0.5, 0.375, 0.5, 0.375, 0.5, 0.625, 0.5, 0.625, 0.75, 0.375, 0.75, 0.375, 0.75, 0.625, 0.75, 0.625, 1.0, 0.375, 1.0, 0.125, 0.5, 0.375, 0.5, 0.375, 0.75, 0.125, 0.75, 0.625, 0.5, 0.875, 0.5, 0.875, 0.75, 0.625, 0.75, 0.375, 0.0, 0.625, 0.0, 0.625, 0.25, 0.375, 0.25, 0.375, 0.25, 0.625, 0.25, 0.625, 0.5, 0.375, 0.5, 0.375, 0.5, 0.625, 0.5, 0.625, 0.75, 0.375, 0.75, 0.375, 0.75, 0.625, 0.75, 0.625, 1.0, 0.375, 1.0, 0.125, 0.5, 0.375, 0.5, 0.375, 0.75, 0.125, 0.75, 0.625, 0.5, 0.875, 0.5, 0.875, 0.75, 0.625, 0.75, 0.375, 0.0, 0.625, 0.0, 0.625, 0.25, 0.375, 0.25, 0.375, 0.25, 0.625, 0.25, 0.625, 0.5, 0.375, 0.5, 0.375, 0.5, 0.625, 0.5, 0.625, 0.75, 0.375, 0.75, 0.375, 0.75, 0.625, 0.75, 0.625, 1.0, 0.375, 1.0, 0.125, 0.5, 0.375, 0.5, 0.375, 0.75, 0.125, 0.75, 0.625, 0.5, 0.875, 0.5, 0.875, 0.75, 0.625, 0.75, 0.375, 0.5, 0.375, 0.75, 0.625, 0.75, 0.625, 0.5, 0.4561, 0.01409, 0.5439, 0.01409, 0.5439, 0.2359, 0.4561, 0.2359, 0.375, 0.25, 0.625, 0.25, 0.625, 0.5, 0.375, 0.5, 0.375, 0.5, 0.625, 0.5, 0.625, 0.75, 0.375, 0.75, 0.375, 0.75, 0.625, 0.75, 0.625, 1.0, 0.375, 1.0, 0.125, 0.5, 0.375, 0.5, 0.375, 0.75, 0.125, 0.75, 0.625, 0.5, 0.875, 0.5, 0.875, 0.75, 0.625, 0.75, 0.375, 0.5, 0.375, 0.75, 0.625, 0.75, 0.625, 0.5, 0.375, 0.5, 0.375, 0.75, 0.625, 0.75, 0.625, 0.5, 0.375, 0.5, 0.375, 0.75, 0.625, 0.75, 0.625, 0.5, 0.375, 0.5, 0.375, 0.75, 0.625, 0.75, 0.625, 0.5, 0.375, 0.5, 0.375, 0.75, 0.625, 0.75, 0.625, 0.5, 0.375, 0.5, 0.375, 0.75, 0.625, 0.75, 0.625, 0.5, 0.375, 0.5, 0.375, 0.75, 0.625, 0.75, 0.625, 0.5, 0.375, 0.5, 0.625, 0.5, 0.625, 0.75, 0.375, 0.75, 0.375, 0.5, 0.625, 0.5, 0.625, 0.75, 0.375, 0.75, 0.375, 0.5, 0.625, 0.5, 0.625, 0.75, 0.375, 0.75, 0.375, 0.5, 0.625, 0.5, 0.625, 0.75, 0.375, 0.75, 0.375, 0.5, 0.625, 0.5, 0.625, 0.75, 0.375, 0.75, 0.375, 0.5, 0.625, 0.5, 0.625, 0.75, 0.375, 0.75, 0.375, 0.5, 0.625, 0.5, 0.625, 0.75, 0.375, 0.75, 0.375, 0.5, 0.625, 0.5, 0.625, 0.75, 0.375, 0.75, 0.375, 0.75, 0.375, 0.5, 0.375, 0.5, 0.375, 0.75, 0.625, 0.5, 0.625, 0.75, 0.625, 0.75, 0.625, 0.5, 0.625, 0.75, 0.375, 0.75, 0.375, 0.75, 0.625, 0.75, 0.375, 0.5, 0.625, 0.5, 0.625, 0.5, 0.375, 0.5, 0.375, 0.5, 0.625, 0.5, 0.625, 0.5, 0.375, 0.5, 0.375, 0.75, 0.375, 0.5, 0.375, 0.5, 0.375, 0.75, 0.625, 0.5, 0.625, 0.75, 0.625, 0.75, 0.625, 0.5, 0.375, 0.5, 0.625, 0.5, 0.625, 0.5, 0.375, 0.5, 0.375, 0.75, 0.375, 0.5, 0.375, 0.5, 0.375, 0.75, 0.625, 0.75, 0.375, 0.75, 0.375, 0.75, 0.625, 0.75, 0.375, 0.5, 0.625, 0.5, 0.625, 0.5, 0.375, 0.5, 0.625, 0.5, 0.625, 0.75, 0.625, 0.75, 0.625, 0.5, 0.625, 0.75, 0.375, 0.75, 0.375, 0.75, 0.625, 0.75, 0.375, 0.75, 0.375, 0.5, 0.375, 0.5, 0.375, 0.75, 0.625, 0.5, 0.625, 0.75, 0.625, 0.75, 0.625, 0.5, 0.375, 0.5, 0.625, 0.5, 0.625, 0.5, 0.375, 0.5, 0.375, 0.75, 0.375, 0.5, 0.375, 0.5, 0.375, 0.75, 0.625, 0.75, 0.375, 0.75, 0.375, 0.75, 0.625, 0.75, 0.375, 0.5, 0.625, 0.5, 0.625, 0.5, 0.375, 0.5, 0.625, 0.5, 0.625, 0.75, 0.625, 0.75, 0.625, 0.5, 0.625, 0.75, 0.375, 0.75, 0.375, 0.75, 0.625, 0.75, 0.375, 0.75, 0.375, 0.5, 0.375, 0.5, 0.375, 0.75, 0.625, 0.5, 0.625, 0.75, 0.625, 0.75, 0.625, 0.5, 0.375, 0.5, 0.625, 0.5, 0.625, 0.5, 0.375, 0.5, 0.375, 0.75, 0.375, 0.5, 0.375, 0.5, 0.375, 0.75, 0.625, 0.75, 0.375, 0.75, 0.375, 0.75, 0.625, 0.75, 0.625, 0.75, 0.375, 0.75, 0.375, 0.75, 0.625, 0.75, 0.375, 0.5, 0.625, 0.5, 0.625, 0.5, 0.375, 0.5, 0.625, 0.5, 0.625, 0.75, 0.625, 0.75, 0.625, 0.5, 0.625, 0.5, 0.625, 0.75, 0.625, 0.75, 0.625, 0.5, 0.625, 0.75, 0.375, 0.75, 0.375, 0.75, 0.625, 0.75, 0.375, 0.75, 0.375, 0.5, 0.375, 0.5, 0.375, 0.75, 0.375, 0.0, 0.625, 0.0, 0.625, 0.25, 0.375, 0.25, 0.375, 0.25, 0.625, 0.25, 0.625, 0.5, 0.375, 0.5, 0.375, 0.5, 0.625, 0.5, 0.625, 0.75, 0.375, 0.75, 0.375, 0.75, 0.625, 0.75, 0.625, 1.0, 0.375, 1.0, 0.125, 0.5, 0.375, 0.5, 0.375, 0.75, 0.125, 0.75, 0.625, 0.5, 0.875, 0.5, 0.875, 0.75, 0.625, 0.75, 0.375, 0.0, 0.625, 0.0, 0.625, 0.25, 0.375, 0.25, 0.375, 0.25, 0.625, 0.25, 0.625, 0.5, 0.375, 0.5, 0.3901, 0.5151, 0.6099, 0.5151, 0.6099, 0.7349, 0.3901, 0.7349, 0.375, 0.75, 0.625, 0.75, 0.625, 1.0, 0.375, 1.0, 0.125, 0.5, 0.375, 0.5, 0.375, 0.75, 0.125, 0.75, 0.625, 0.5, 0.875, 0.5, 0.875, 0.75, 0.625, 0.75, 0.6099, 0.5151, 0.3901, 0.5151, 0.375, 0.5, 0.625, 0.5, 0.3901, 0.5151, 0.3901, 0.7349, 0.375, 0.75, 0.375, 0.5, 0.6099, 0.7349, 0.6099, 0.5151, 0.625, 0.5, 0.625, 0.75, 0.3901, 0.7349, 0.6099, 0.7349, 0.625, 0.75, 0.375, 0.75, 0.375, 0.0, 0.625, 0.0, 0.625, 0.25, 0.375, 0.25, 0.375, 0.25, 0.625, 0.25, 0.625, 0.5, 0.375, 0.5, 0.375, 0.5, 0.625, 0.5, 0.625, 0.75, 0.375, 0.75, 0.375, 0.75, 0.625, 0.75, 0.625, 1.0, 0.375, 1.0, 0.125, 0.5, 0.375, 0.5, 0.375, 0.75, 0.125, 0.75, 0.625, 0.5, 0.875, 0.5, 0.875, 0.75, 0.625, 0.75, 0.375, 0.0, 0.625, 0.0, 0.625, 0.25, 0.375, 0.25, 0.375, 0.25, 0.625, 0.25, 0.625, 0.5, 0.375, 0.5, 0.375, 0.5, 0.625, 0.5, 0.625, 0.75, 0.375, 0.75, 0.375, 0.75, 0.625, 0.75, 0.625, 1.0, 0.375, 1.0, 0.125, 0.5, 0.375, 0.5, 0.375, 0.75, 0.125, 0.75, 0.625, 0.5, 0.875, 0.5, 0.875, 0.75, 0.625, 0.75, 0.375, 0.0, 0.625, 0.0, 0.625, 0.25, 0.375, 0.25, 0.375, 0.25, 0.625, 0.25, 0.625, 0.5, 0.375, 0.5, 0.375, 0.5, 0.625, 0.5, 0.625, 0.75, 0.375, 0.75, 0.375, 0.75, 0.625, 0.75, 0.625, 1.0, 0.375, 1.0, 0.125, 0.5, 0.375, 0.5, 0.375, 0.75, 0.125, 0.75, 0.625, 0.5, 0.875, 0.5, 0.875, 0.75, 0.625, 0.75, 0.375, 0.0, 0.625, 0.0, 0.625, 0.25, 0.375, 0.25, 0.375, 0.25, 0.625, 0.25, 0.625, 0.5, 0.375, 0.5, 0.375, 0.5, 0.625, 0.5, 0.625, 0.75, 0.375, 0.75, 0.375, 0.75, 0.625, 0.75, 0.625, 1.0, 0.375, 1.0, 0.125, 0.5, 0.375, 0.5, 0.375, 0.75, 0.125, 0.75, 0.625, 0.5, 0.875, 0.5, 0.875, 0.75, 0.625, 0.75, 0.375, 0.0, 0.625, 0.0, 0.625, 0.25, 0.375, 0.25, 0.375, 0.25, 0.625, 0.25, 0.625, 0.5, 0.375, 0.5, 0.3901, 0.5151, 0.6099, 0.5151, 0.6099, 0.7349, 0.3901, 0.7349, 0.375, 0.75, 0.625, 0.75, 0.625, 1.0, 0.375, 1.0, 0.125, 0.5, 0.375, 0.5, 0.375, 0.75, 0.125, 0.75, 0.625, 0.5, 0.875, 0.5, 0.875, 0.75, 0.625, 0.75, 0.6099, 0.5151, 0.3901, 0.5151, 0.375, 0.5, 0.625, 0.5, 0.3901, 0.5151, 0.3901, 0.7349, 0.375, 0.75, 0.375, 0.5, 0.6099, 0.7349, 0.6099, 0.5151, 0.625, 0.5, 0.625, 0.75, 0.3901, 0.7349, 0.6099, 0.7349, 0.625, 0.75, 0.375, 0.75, 0.375, 0.0, 0.625, 0.0, 0.625, 0.25, 0.375, 0.25, 0.375, 0.25, 0.625, 0.25, 0.625, 0.5, 0.375, 0.5, 0.375, 0.5, 0.625, 0.5, 0.625, 0.75, 0.375, 0.75, 0.375, 0.75, 0.625, 0.75, 0.625, 1.0, 0.375, 1.0, 0.125, 0.5, 0.375, 0.5, 0.375, 0.75, 0.125, 0.75, 0.625, 0.5, 0.875, 0.5, 0.875, 0.75, 0.625, 0.75, 0.375, 0.0, 0.625, 0.0, 0.625, 0.25, 0.375, 0.25, 0.375, 0.25, 0.625, 0.25, 0.625, 0.5, 0.375, 0.5, 0.375, 0.5, 0.625, 0.5, 0.625, 0.75, 0.375, 0.75, 0.375, 0.75, 0.625, 0.75, 0.625, 1.0, 0.375, 1.0, 0.125, 0.5, 0.375, 0.5, 0.375, 0.75, 0.125, 0.75, 0.625, 0.5, 0.875, 0.5, 0.875, 0.75, 0.625, 0.75, 0.375, 0.0, 0.625, 0.0, 0.625, 0.25, 0.375, 0.25, 0.375, 0.25, 0.625, 0.25, 0.625, 0.5, 0.375, 0.5, 0.375, 0.5, 0.625, 0.5, 0.625, 0.75, 0.375, 0.75, 0.375, 0.75, 0.625, 0.75, 0.625, 1.0, 0.375, 1.0, 0.125, 0.5, 0.375, 0.5, 0.375, 0.75, 0.125, 0.75, 0.625, 0.5, 0.875, 0.5, 0.875, 0.75, 0.625, 0.75, 0.375, 0.0, 0.625, 0.0, 0.625, 0.25, 0.375, 0.25, 0.375, 0.25, 0.625, 0.25, 0.625, 0.5, 0.375, 0.5, 0.375, 0.5, 0.625, 0.5, 0.625, 0.75, 0.375, 0.75, 0.375, 0.75, 0.625, 0.75, 0.625, 1.0, 0.375, 1.0, 0.125, 0.5, 0.375, 0.5, 0.375, 0.75, 0.125, 0.75, 0.625, 0.5, 0.875, 0.5, 0.875, 0.75, 0.625, 0.75, 0.375, 0.0, 0.625, 0.0, 0.625, 0.25, 0.375, 0.25, 0.375, 0.25, 0.625, 0.25, 0.625, 0.5, 0.375, 0.5, 0.3901, 0.5151, 0.6099, 0.5151, 0.6099, 0.7349, 0.3901, 0.7349, 0.375, 0.75, 0.625, 0.75, 0.625, 1.0, 0.375, 1.0, 0.125, 0.5, 0.375, 0.5, 0.375, 0.75, 0.125, 0.75, 0.625, 0.5, 0.875, 0.5, 0.875, 0.75, 0.625, 0.75, 0.6099, 0.5151, 0.3901, 0.5151, 0.375, 0.5, 0.625, 0.5, 0.3901, 0.5151, 0.3901, 0.7349, 0.375, 0.75, 0.375, 0.5, 0.6099, 0.7349, 0.6099, 0.5151, 0.625, 0.5, 0.625, 0.75, 0.3901, 0.7349, 0.6099, 0.7349, 0.625, 0.75, 0.375, 0.75, 0.375, 0.0, 0.625, 0.0, 0.625, 0.25, 0.375, 0.25, 0.375, 0.25, 0.625, 0.25, 0.625, 0.5, 0.375, 0.5, 0.375, 0.5, 0.625, 0.5, 0.625, 0.75, 0.375, 0.75, 0.375, 0.75, 0.625, 0.75, 0.625, 1.0, 0.375, 1.0, 0.125, 0.5, 0.375, 0.5, 0.375, 0.75, 0.125, 0.75, 0.625, 0.5, 0.875, 0.5, 0.875, 0.75, 0.625, 0.75, 0.375, 0.0, 0.625, 0.0, 0.625, 0.25, 0.375, 0.25, 0.375, 0.25, 0.625, 0.25, 0.625, 0.5, 0.375, 0.5, 0.375, 0.5, 0.625, 0.5, 0.625, 0.75, 0.375, 0.75, 0.375, 0.75, 0.625, 0.75, 0.625, 1.0, 0.375, 1.0, 0.125, 0.5, 0.375, 0.5, 0.375, 0.75, 0.125, 0.75, 0.625, 0.5, 0.875, 0.5, 0.875, 0.75, 0.625, 0.75, 0.375, 0.0, 0.625, 0.0, 0.625, 0.25, 0.375, 0.25, 0.375, 0.25, 0.625, 0.25, 0.625, 0.5, 0.375, 0.5, 0.375, 0.5, 0.625, 0.5, 0.625, 0.75, 0.375, 0.75, 0.375, 0.75, 0.625, 0.75, 0.625, 1.0, 0.375, 1.0, 0.125, 0.5, 0.375, 0.5, 0.375, 0.75, 0.125, 0.75, 0.625, 0.5, 0.875, 0.5, 0.875, 0.75, 0.625, 0.75, 0.375, 0.0, 0.625, 0.0, 0.625, 0.25, 0.375, 0.25, 0.375, 0.25, 0.625, 0.25, 0.625, 0.5, 0.375, 0.5, 0.375, 0.5, 0.625, 0.5, 0.625, 0.75, 0.375, 0.75, 0.375, 0.75, 0.625, 0.75, 0.625, 1.0, 0.375, 1.0, 0.125, 0.5, 0.375, 0.5, 0.375, 0.75, 0.125, 0.75, 0.625, 0.5, 0.875, 0.5, 0.875, 0.75, 0.625, 0.75, 0.375, 0.0, 0.625, 0.0, 0.625, 0.25, 0.375, 0.25, 0.375, 0.25, 0.625, 0.25, 0.625, 0.5, 0.375, 0.5, 0.3901, 0.5151, 0.6099, 0.5151, 0.6099, 0.7349, 0.3901, 0.7349, 0.375, 0.75, 0.625, 0.75, 0.625, 1.0, 0.375, 1.0, 0.125, 0.5, 0.375, 0.5, 0.375, 0.75, 0.125, 0.75, 0.625, 0.5, 0.875, 0.5, 0.875, 0.75, 0.625, 0.75, 0.6099, 0.5151, 0.3901, 0.5151, 0.375, 0.5, 0.625, 0.5, 0.3901, 0.5151, 0.3901, 0.7349, 0.375, 0.75, 0.375, 0.5, 0.6099, 0.7349, 0.6099, 0.5151, 0.625, 0.5, 0.625, 0.75, 0.3901, 0.7349, 0.6099, 0.7349, 0.625, 0.75, 0.375, 0.75, 0.375, 0.0, 0.625, 0.0, 0.625, 0.25, 0.375, 0.25, 0.375, 0.25, 0.625, 0.25, 0.625, 0.5, 0.375, 0.5, 0.375, 0.5, 0.625, 0.5, 0.625, 0.75, 0.375, 0.75, 0.375, 0.75, 0.625, 0.75, 0.625, 1.0, 0.375, 1.0, 0.125, 0.5, 0.375, 0.5, 0.375, 0.75, 0.125, 0.75, 0.625, 0.5, 0.875, 0.5, 0.875, 0.75, 0.625, 0.75, 0.375, 0.0, 0.625, 0.0, 0.625, 0.25, 0.375, 0.25, 0.375, 0.25, 0.625, 0.25, 0.625, 0.5, 0.375, 0.5, 0.375, 0.5, 0.625, 0.5, 0.625, 0.75, 0.375, 0.75, 0.375, 0.75, 0.625, 0.75, 0.625, 1.0, 0.375, 1.0, 0.125, 0.5, 0.375, 0.5, 0.375, 0.75, 0.125, 0.75, 0.625, 0.5, 0.875, 0.5, 0.875, 0.75, 0.625, 0.75, 0.375, 0.0, 0.625, 0.0, 0.625, 0.25, 0.375, 0.25, 0.375, 0.25, 0.625, 0.25, 0.625, 0.5, 0.375, 0.5, 0.375, 0.5, 0.625, 0.5, 0.625, 0.75, 0.375, 0.75, 0.375, 0.75, 0.625, 0.75, 0.625, 1.0, 0.375, 1.0, 0.125, 0.5, 0.375, 0.5, 0.375, 0.75, 0.125, 0.75, 0.625, 0.5, 0.875, 0.5, 0.875, 0.75, 0.625, 0.75, 0.375, 0.0, 0.625, 0.0, 0.625, 0.25, 0.375, 0.25, 0.375, 0.25, 0.625, 0.25, 0.625, 0.5, 0.375, 0.5, 0.375, 0.5, 0.625, 0.5, 0.625, 0.75, 0.375, 0.75, 0.375, 0.75, 0.625, 0.75, 0.625, 1.0, 0.375, 1.0, 0.125, 0.5, 0.375, 0.5, 0.375, 0.75, 0.125, 0.75, 0.625, 0.5, 0.875, 0.5, 0.875, 0.75, 0.625, 0.75, 0.375, 0.0, 0.625, 0.0, 0.625, 0.25, 0.375, 0.25, 0.375, 0.25, 0.625, 0.25, 0.625, 0.5, 0.375, 0.5, 0.3901, 0.5151, 0.6099, 0.5151, 0.6099, 0.7349, 0.3901, 0.7349, 0.375, 0.75, 0.625, 0.75, 0.625, 1.0, 0.375, 1.0, 0.125, 0.5, 0.375, 0.5, 0.375, 0.75, 0.125, 0.75, 0.625, 0.5, 0.875, 0.5, 0.875, 0.75, 0.625, 0.75, 0.6099, 0.5151, 0.3901, 0.5151, 0.375, 0.5, 0.625, 0.5, 0.3901, 0.5151, 0.3901, 0.7349, 0.375, 0.75, 0.375, 0.5, 0.6099, 0.7349, 0.6099, 0.5151, 0.625, 0.5, 0.625, 0.75, 0.3901, 0.7349, 0.6099, 0.7349, 0.625, 0.75, 0.375, 0.75, 0.375, 0.0, 0.625, 0.0, 0.625, 0.25, 0.375, 0.25, 0.375, 0.25, 0.625, 0.25, 0.625, 0.5, 0.375, 0.5, 0.375, 0.5, 0.625, 0.5, 0.625, 0.75, 0.375, 0.75, 0.375, 0.75, 0.625, 0.75, 0.625, 1.0, 0.375, 1.0, 0.125, 0.5, 0.375, 0.5, 0.375, 0.75, 0.125, 0.75, 0.625, 0.5, 0.875, 0.5, 0.875, 0.75, 0.625, 0.75, 0.375, 0.0, 0.625, 0.0, 0.625, 0.25, 0.375, 0.25, 0.375, 0.25, 0.625, 0.25, 0.625, 0.5, 0.375, 0.5, 0.375, 0.5, 0.625, 0.5, 0.625, 0.75, 0.375, 0.75, 0.375, 0.75, 0.625, 0.75, 0.625, 1.0, 0.375, 1.0, 0.125, 0.5, 0.375, 0.5, 0.375, 0.75, 0.125, 0.75, 0.625, 0.5, 0.875, 0.5, 0.875, 0.75, 0.625, 0.75, 0.375, 0.0, 0.625, 0.0, 0.625, 0.25, 0.375, 0.25, 0.375, 0.25, 0.625, 0.25, 0.625, 0.5, 0.375, 0.5, 0.375, 0.5, 0.625, 0.5, 0.625, 0.75, 0.375, 0.75, 0.375, 0.75, 0.625, 0.75, 0.625, 1.0, 0.375, 1.0, 0.125, 0.5, 0.375, 0.5, 0.375, 0.75, 0.125, 0.75, 0.625, 0.5, 0.875, 0.5, 0.875, 0.75, 0.625, 0.75, 0.375, 0.0, 0.625, 0.0, 0.625, 0.25, 0.375, 0.25, 0.375, 0.25, 0.625, 0.25, 0.625, 0.5, 0.375, 0.5, 0.375, 0.5, 0.625, 0.5, 0.625, 0.75, 0.375, 0.75, 0.375, 0.75, 0.625, 0.75, 0.625, 1.0, 0.375, 1.0, 0.125, 0.5, 0.375, 0.5, 0.375, 0.75, 0.125, 0.75, 0.625, 0.5, 0.875, 0.5, 0.875, 0.75, 0.625, 0.75, 0.375, 0.0, 0.625, 0.0, 0.625, 0.25, 0.375, 0.25, 0.375, 0.25, 0.625, 0.25, 0.625, 0.5, 0.375, 0.5, 0.3901, 0.5151, 0.6099, 0.5151, 0.6099, 0.7349, 0.3901, 0.7349, 0.375, 0.75, 0.625, 0.75, 0.625, 1.0, 0.375, 1.0, 0.125, 0.5, 0.375, 0.5, 0.375, 0.75, 0.125, 0.75, 0.625, 0.5, 0.875, 0.5, 0.875, 0.75, 0.625, 0.75, 0.6099, 0.5151, 0.3901, 0.5151, 0.375, 0.5, 0.625, 0.5, 0.3901, 0.5151, 0.3901, 0.7349, 0.375, 0.75, 0.375, 0.5, 0.6099, 0.7349, 0.6099, 0.5151, 0.625, 0.5, 0.625, 0.75, 0.3901, 0.7349, 0.6099, 0.7349, 0.625, 0.75, 0.375, 0.75, 0.375, 0.0, 0.625, 0.0, 0.625, 0.25, 0.375, 0.25, 0.375, 0.25, 0.625, 0.25, 0.625, 0.5, 0.375, 0.5, 0.375, 0.5, 0.625, 0.5, 0.625, 0.75, 0.375, 0.75, 0.375, 0.75, 0.625, 0.75, 0.625, 1.0, 0.375, 1.0, 0.125, 0.5, 0.375, 0.5, 0.375, 0.75, 0.125, 0.75, 0.625, 0.5, 0.875, 0.5, 0.875, 0.75, 0.625, 0.75, 0.375, 0.0, 0.625, 0.0, 0.625, 0.25, 0.375, 0.25, 0.375, 0.25, 0.625, 0.25, 0.625, 0.5, 0.375, 0.5, 0.375, 0.5, 0.625, 0.5, 0.625, 0.75, 0.375, 0.75, 0.375, 0.75, 0.625, 0.75, 0.625, 1.0, 0.375, 1.0, 0.125, 0.5, 0.375, 0.5, 0.375, 0.75, 0.125, 0.75, 0.625, 0.5, 0.875, 0.5, 0.875, 0.75, 0.625, 0.75, 0.375, 0.0, 0.625, 0.0, 0.625, 0.25, 0.375, 0.25, 0.375, 0.25, 0.625, 0.25, 0.625, 0.5, 0.375, 0.5, 0.375, 0.5, 0.625, 0.5, 0.625, 0.75, 0.375, 0.75, 0.375, 0.75, 0.625, 0.75, 0.625, 1.0, 0.375, 1.0, 0.125, 0.5, 0.375, 0.5, 0.375, 0.75, 0.125, 0.75, 0.625, 0.5, 0.875, 0.5, 0.875, 0.75, 0.625, 0.75, 0.375, 0.0, 0.625, 0.0, 0.625, 0.25, 0.375, 0.25, 0.375, 0.25, 0.625, 0.25, 0.625, 0.5, 0.375, 0.5, 0.375, 0.5, 0.625, 0.5, 0.625, 0.75, 0.375, 0.75, 0.375, 0.75, 0.625, 0.75, 0.625, 1.0, 0.375, 1.0, 0.125, 0.5, 0.375, 0.5, 0.375, 0.75, 0.125, 0.75, 0.625, 0.5, 0.875, 0.5, 0.875, 0.75, 0.625, 0.75, 0.375, 0.0, 0.625, 0.0, 0.625, 0.25, 0.375, 0.25, 0.375, 0.25, 0.625, 0.25, 0.625, 0.5, 0.375, 0.5, 0.3901, 0.5151, 0.6099, 0.5151, 0.6099, 0.7349, 0.3901, 0.7349, 0.375, 0.75, 0.625, 0.75, 0.625, 1.0, 0.375, 1.0, 0.125, 0.5, 0.375, 0.5, 0.375, 0.75, 0.125, 0.75, 0.625, 0.5, 0.875, 0.5, 0.875, 0.75, 0.625, 0.75, 0.6099, 0.5151, 0.3901, 0.5151, 0.375, 0.5, 0.625, 0.5, 0.3901, 0.5151, 0.3901, 0.7349, 0.375, 0.75, 0.375, 0.5, 0.6099, 0.7349, 0.6099, 0.5151, 0.625, 0.5, 0.625, 0.75, 0.3901, 0.7349, 0.6099, 0.7349, 0.625, 0.75, 0.375, 0.75, 0.375, 0.0, 0.625, 0.0, 0.625, 0.25, 0.375, 0.25, 0.375, 0.25, 0.625, 0.25, 0.625, 0.5, 0.375, 0.5, 0.375, 0.5, 0.625, 0.5, 0.625, 0.75, 0.375, 0.75, 0.375, 0.75, 0.625, 0.75, 0.625, 1.0, 0.375, 1.0, 0.125, 0.5, 0.375, 0.5, 0.375, 0.75, 0.125, 0.75, 0.625, 0.5, 0.875, 0.5, 0.875, 0.75, 0.625, 0.75, 0.375, 0.0, 0.625, 0.0, 0.625, 0.25, 0.375, 0.25, 0.375, 0.25, 0.625, 0.25, 0.625, 0.5, 0.375, 0.5, 0.375, 0.5, 0.625, 0.5, 0.625, 0.75, 0.375, 0.75, 0.375, 0.75, 0.625, 0.75, 0.625, 1.0, 0.375, 1.0, 0.125, 0.5, 0.375, 0.5, 0.375, 0.75, 0.125, 0.75, 0.625, 0.5, 0.875, 0.5, 0.875, 0.75, 0.625, 0.75, 0.375, 0.0, 0.625, 0.0, 0.625, 0.25, 0.375, 0.25, 0.375, 0.25, 0.625, 0.25, 0.625, 0.5, 0.375, 0.5, 0.375, 0.5, 0.625, 0.5, 0.625, 0.75, 0.375, 0.75, 0.375, 0.75, 0.625, 0.75, 0.625, 1.0, 0.375, 1.0, 0.125, 0.5, 0.375, 0.5, 0.375, 0.75, 0.125, 0.75, 0.625, 0.5, 0.875, 0.5, 0.875, 0.75, 0.625, 0.75, 0.375, 0.0, 0.625, 0.0, 0.625, 0.25, 0.375, 0.25, 0.375, 0.25, 0.625, 0.25, 0.625, 0.5, 0.375, 0.5, 0.375, 0.5, 0.625, 0.5, 0.625, 0.75, 0.375, 0.75, 0.375, 0.75, 0.625, 0.75, 0.625, 1.0, 0.375, 1.0, 0.125, 0.5, 0.375, 0.5, 0.375, 0.75, 0.125, 0.75, 0.625, 0.5, 0.875, 0.5, 0.875, 0.75, 0.625, 0.75, 0.375, 0.5, 0.375, 0.75, 0.625, 0.75, 0.625, 0.5, 0.407, 0.04198, 0.593, 0.04198, 0.593, 0.208, 0.407, 0.208, 0.375, 0.25, 0.625, 0.25, 0.625, 0.5, 0.375, 0.5, 0.375, 0.5, 0.625, 0.5, 0.625, 0.75, 0.375, 0.75, 0.375, 0.75, 0.625, 0.75, 0.625, 1.0, 0.375, 1.0, 0.125, 0.5, 0.375, 0.5, 0.375, 0.75, 0.125, 0.75, 0.625, 0.5, 0.875, 0.5, 0.875, 0.75, 0.625, 0.75, 0.375, 0.5, 0.375, 0.75, 0.625, 0.75, 0.625, 0.5, 0.375, 0.5, 0.375, 0.75, 0.625, 0.75, 0.625, 0.5, 0.375, 0.5, 0.375, 0.75, 0.625, 0.75, 0.625, 0.5, 0.375, 0.5, 0.375, 0.75, 0.625, 0.75, 0.625, 0.5, 0.375, 0.5, 0.375, 0.75, 0.625, 0.75, 0.625, 0.5, 0.375, 0.5, 0.375, 0.75, 0.625, 0.75, 0.625, 0.5, 0.375, 0.5, 0.375, 0.75, 0.625, 0.75, 0.625, 0.5, 0.375, 0.5, 0.625, 0.5, 0.625, 0.75, 0.375, 0.75, 0.375, 0.5, 0.625, 0.5, 0.625, 0.75, 0.375, 0.75, 0.375, 0.5, 0.625, 0.5, 0.625, 0.75, 0.375, 0.75, 0.375, 0.5, 0.625, 0.5, 0.625, 0.75, 0.375, 0.75, 0.375, 0.5, 0.625, 0.5, 0.625, 0.75, 0.375, 0.75, 0.375, 0.5, 0.625, 0.5, 0.625, 0.75, 0.375, 0.75, 0.375, 0.5, 0.625, 0.5, 0.625, 0.75, 0.375, 0.75, 0.375, 0.5, 0.625, 0.5, 0.625, 0.75, 0.375, 0.75, 0.375, 0.75, 0.375, 0.5, 0.375, 0.5, 0.375, 0.75, 0.625, 0.5, 0.625, 0.75, 0.625, 0.75, 0.625, 0.5, 0.625, 0.75, 0.375, 0.75, 0.375, 0.75, 0.625, 0.75, 0.375, 0.5, 0.625, 0.5, 0.625, 0.5, 0.375, 0.5, 0.375, 0.5, 0.625, 0.5, 0.625, 0.5, 0.375, 0.5, 0.375, 0.75, 0.375, 0.5, 0.375, 0.5, 0.375, 0.75, 0.625, 0.5, 0.625, 0.75, 0.625, 0.75, 0.625, 0.5, 0.375, 0.5, 0.625, 0.5, 0.625, 0.5, 0.375, 0.5, 0.375, 0.75, 0.375, 0.5, 0.375, 0.5, 0.375, 0.75, 0.625, 0.75, 0.375, 0.75, 0.375, 0.75, 0.625, 0.75, 0.375, 0.5, 0.625, 0.5, 0.625, 0.5, 0.375, 0.5, 0.625, 0.5, 0.625, 0.75, 0.625, 0.75, 0.625, 0.5, 0.625, 0.75, 0.375, 0.75, 0.375, 0.75, 0.625, 0.75, 0.375, 0.75, 0.375, 0.5, 0.375, 0.5, 0.375, 0.75, 0.625, 0.5, 0.625, 0.75, 0.625, 0.75, 0.625, 0.5, 0.375, 0.5, 0.625, 0.5, 0.625, 0.5, 0.375, 0.5, 0.375, 0.75, 0.375, 0.5, 0.375, 0.5, 0.375, 0.75, 0.625, 0.75, 0.375, 0.75, 0.375, 0.75, 0.625, 0.75, 0.375, 0.5, 0.625, 0.5, 0.625, 0.5, 0.375, 0.5, 0.625, 0.5, 0.625, 0.75, 0.625, 0.75, 0.625, 0.5, 0.625, 0.75, 0.375, 0.75, 0.375, 0.75, 0.625, 0.75, 0.375, 0.75, 0.375, 0.5, 0.375, 0.5, 0.375, 0.75, 0.625, 0.5, 0.625, 0.75, 0.625, 0.75, 0.625, 0.5, 0.375, 0.5, 0.625, 0.5, 0.625, 0.5, 0.375, 0.5, 0.375, 0.75, 0.375, 0.5, 0.375, 0.5, 0.375, 0.75, 0.625, 0.75, 0.375, 0.75, 0.375, 0.75, 0.625, 0.75, 0.625, 0.75, 0.375, 0.75, 0.375, 0.75, 0.625, 0.75, 0.375, 0.5, 0.625, 0.5, 0.625, 0.5, 0.375, 0.5, 0.625, 0.5, 0.625, 0.75, 0.625, 0.75, 0.625, 0.5, 0.625, 0.5, 0.625, 0.75, 0.625, 0.75, 0.625, 0.5, 0.625, 0.75, 0.375, 0.75, 0.375, 0.75, 0.625, 0.75, 0.375, 0.75, 0.375, 0.5, 0.375, 0.5, 0.375, 0.75, 0.375, 0.0, 0.625, 0.0, 0.625, 0.25, 0.375, 0.25, 0.375, 0.25, 0.625, 0.25, 0.625, 0.5, 0.375, 0.5, 0.375, 0.5, 0.625, 0.5, 0.625, 0.75, 0.375, 0.75, 0.375, 0.75, 0.625, 0.75, 0.625, 1.0, 0.375, 1.0, 0.125, 0.5, 0.375, 0.5, 0.375, 0.75, 0.125, 0.75, 0.625, 0.5, 0.875, 0.5, 0.875, 0.75, 0.625, 0.75, 0.4561, 0.01409, 0.4561, 0.2359, 0.375, 0.25, 0.375, 0.0, 0.5439, 0.01409, 0.4561, 0.01409, 0.375, 0.0, 0.625, 0.0, 0.5439, 0.2359, 0.5439, 0.01409, 0.625, 0.0, 0.625, 0.25, 0.4561, 0.2359, 0.5439, 0.2359, 0.625, 0.25, 0.375, 0.25, 0.407, 0.04198, 0.407, 0.208, 0.375, 0.25, 0.375, 0.0, 0.593, 0.04198, 0.407, 0.04198, 0.375, 0.0, 0.625, 0.0, 0.593, 0.208, 0.593, 0.04198, 0.625, 0.0, 0.625, 0.25, 0.407, 0.208, 0.593, 0.208, 0.625, 0.25, 0.375, 0.25])
me_cube_018.materials.append(mat_rimmaterial)
me_cube_018.materials.append(mat_windowsmaterial)
me_cube_018.update()

# ---- objects
ob_light = bpy.data.objects.new('Light', light_light)
ob_camera = bpy.data.objects.new('Camera', cam_camera)
ob_cube = bpy.data.objects.new('Cube', me_cube_001)
ob_cube_017 = bpy.data.objects.new('Cube.017', me_cube_018)

# ---- transforms, parenting, visibility, modifiers, constraints
ob_light.location = (4.076, 1.005, 5.904)
ob_light.rotation_euler = (0.6503, 0.05522, 1.866)
ob_light.lock_rotations_4d = False
ob_light.empty_display_type = 'ARROWS'
ob_light.color = (0.0, 0.0, 0.0, 0.0)
ob_light.lineart.crease_threshold = 0.0
ob_camera.location = (7.359, -6.926, 4.958)
ob_camera.rotation_euler = (1.109, 0.0, 0.8149)
ob_camera.lock_rotations_4d = False
ob_camera.empty_display_type = 'ARROWS'
ob_camera.color = (0.0, 0.0, 0.0, 0.0)
ob_camera.display_type = 'WIRE'
ob_camera.lineart.crease_threshold = 0.0
ob_cube.location = (-6.0, 0.0, 15.99)
ob_cube.scale = (12.04, 12.04, 17.59)
ob_cube_017.location = (-13.61, 12.22, 2.741)
ob_cube_017.rotation_euler = (0.0, -0.0, 7.854)
ob_cube_017.scale = (0.3323, 2.507, 3.606)

# ---- collection membership
col_collection.objects.link(ob_light)
col_collection.objects.link(ob_camera)
col_collection.objects.link(ob_cube)
col_collection.objects.link(ob_cube_017)

# ---- scene / render settings (as saved in the file)
scene.camera = ob_camera
scene.frame_start = 1; scene.frame_end = 250; scene.frame_set(1)
scene.render.engine = 'BLENDER_EEVEE_NEXT'
scene.render.bake_bias = 0.0
scene.render.bake_samples = 0
scene.cycles.sampling_pattern = 'TABULATED_SOBOL'
scene.eevee.use_volume_custom_range = False
bpy.context.view_layer.update()
